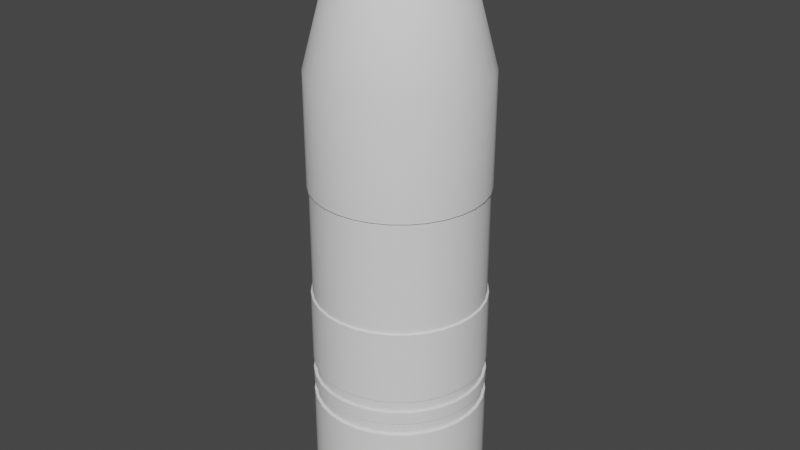 # Source: WaterBottle.blend  (saved by Blender 3.4.6; exported with 4.5.12 LTS)
import bpy
from mathutils import Matrix  # noqa: F401  (used for matrix-valued properties, if any)

bpy.ops.wm.read_factory_settings(use_empty=True)
scene = bpy.context.scene
scene.name = 'Scene'

# ---- collections
col_collection = bpy.data.collections.new('Collection'); scene.collection.children.link(col_collection)

# ---- node groups
ng_auto_smooth = bpy.data.node_groups.new('Auto Smooth', 'GeometryNodeTree')
_s = ng_auto_smooth.interface.new_socket(name='Geometry', in_out='OUTPUT', socket_type='NodeSocketGeometry')
_s = ng_auto_smooth.interface.new_socket(name='Geometry', in_out='INPUT', socket_type='NodeSocketGeometry')
_s = ng_auto_smooth.interface.new_socket(name='Angle', in_out='INPUT', socket_type='NodeSocketFloat')
_s.subtype = 'ANGLE'
_s.min_value = 0.0
_s.max_value = 3.142
ng_auto_smooth.is_modifier = True
_N = ng_auto_smooth.nodes; _L = ng_auto_smooth.links
n0 = _N.new('NodeGroupOutput'); n0.name = 'Group Output'; n0.location = (480, -100)
n1 = _N.new('NodeGroupInput'); n1.name = 'Group Input'; n1.location = (-420, -300)
n2 = _N.new('NodeGroupInput'); n2.name = 'Group Input.001'; n2.location = (-60, -100)
n3 = _N.new('GeometryNodeSetShadeSmooth'); n3.name = 'Set Shade Smooth'; n3.location = (120, -100)
n3.domain = 'EDGE'
n4 = _N.new('GeometryNodeSetShadeSmooth'); n4.name = 'Set Shade Smooth.001'; n4.location = (300, -100)
n5 = _N.new('GeometryNodeInputMeshEdgeAngle'); n5.name = 'Edge Angle'; n5.location = (-420, -220)
n6 = _N.new('GeometryNodeInputEdgeSmooth'); n6.name = 'Is Edge Smooth'; n6.location = (-60, -160)
n7 = _N.new('GeometryNodeInputShadeSmooth'); n7.name = 'Is Face Smooth'; n7.location = (-240, -340)
n8 = _N.new('FunctionNodeBooleanMath'); n8.name = 'Boolean Math'; n8.location = (-60, -220)
n9 = _N.new('FunctionNodeCompare'); n9.name = 'Compare'; n9.location = (-240, -180)
n9.operation = 'LESS_EQUAL'
_L.new(n5.outputs[0], n9.inputs[0])
_L.new(n4.outputs[0], n0.inputs[0])
_L.new(n1.outputs[1], n9.inputs[1])
_L.new(n9.outputs[0], n8.inputs[0])
_L.new(n7.outputs[0], n8.inputs[1])
_L.new(n2.outputs[0], n3.inputs[0])
_L.new(n6.outputs[0], n3.inputs[1])
_L.new(n3.outputs[0], n4.inputs[0])
_L.new(n8.outputs[0], n3.inputs[2])
n0.is_active_output = True

# ---- world
world_world = bpy.data.worlds.new('World'); scene.world = world_world
world_world.use_nodes = True; world_world.node_tree.nodes.clear()
_N = world_world.node_tree.nodes; _L = world_world.node_tree.links
n0 = _N.new('ShaderNodeOutputWorld'); n0.name = 'World Output'; n0.location = (300, 300)
n1 = _N.new('ShaderNodeBackground'); n1.name = 'Background'; n1.location = (10, 300)
n1.inputs[0].default_value = (0.05088, 0.05088, 0.05088, 1.0)
_L.new(n1.outputs[0], n0.inputs[0])
n0.is_active_output = True
world_world.color = (0.05088, 0.05088, 0.05088)
world_world.use_sun_shadow = False
world_world.sun_shadow_jitter_overblur = 0.0

# ---- meshes
me_circle = bpy.data.meshes.new('Circle')
me_circle.from_pydata([(1.573e-09, 1.13, 0.0), (-0.2204, 1.108, 0.0), (-0.4324, 1.044, 0.0), (-0.6277, 0.9395, 0.0), (-0.799, 0.799, 0.0), (-0.9395, 0.6277, 0.0), (-1.044, 0.4324, 0.0), (-1.108, 0.2204, 0.0), (-1.13, -1.936e-09, 0.0), (-1.108, -0.2204, 0.0), (-1.044, -0.4324, 0.0), (-0.9395, -0.6277, 0.0), (-0.799, -0.799, 0.0), (-0.6277, -0.9395, 0.0), (-0.4324, -1.044, 0.0), (-0.2204, -1.108, 0.0), (1.573e-09, -1.13, 0.0), (0.2204, -1.108, 0.0), (0.4324, -1.044, 0.0), (0.6277, -0.9395, 0.0), (0.799, -0.799, 0.0), (0.9395, -0.6277, 0.0), (1.044, -0.4324, 0.0), (1.108, -0.2204, 0.0), (1.13, -1.936e-09, 0.0), (1.108, 0.2204, 0.0), (1.044, 0.4324, 0.0), (0.9395, 0.6277, 0.0), (0.799, 0.799, 0.0), (0.6277, 0.9395, 0.0), (0.4324, 1.044, 0.0), (0.2204, 1.108, 0.0), (3.483e-09, 1.299, 0.08966), (-0.2535, 1.274, 0.08966), (-0.4972, 1.2, 0.08966), (-0.7218, 1.08, 0.08966), (-0.9187, 0.9187, 0.08966), (-1.08, 0.7218, 0.08966), (-1.2, 0.4972, 0.08966), (-1.274, 0.2535, 0.08966), (-1.299, -5.518e-10, 0.08966), (-1.274, -0.2535, 0.08966), (-1.2, -0.4972, 0.08966), (-1.08, -0.7218, 0.08966), (-0.9187, -0.9187, 0.08966), (-0.7218, -1.08, 0.08966), (-0.4972, -1.2, 0.08966), (-0.2535, -1.274, 0.08966), (3.483e-09, -1.299, 0.08966), (0.2535, -1.274, 0.08966), (0.4972, -1.2, 0.08966), (0.7218, -1.08, 0.08966), (0.9187, -0.9187, 0.08966), (1.08, -0.7218, 0.08966), (1.2, -0.4972, 0.08966), (1.274, -0.2535, 0.08966), (1.299, -5.518e-10, 0.08966), (1.274, 0.2535, 0.08966), (1.2, 0.4972, 0.08966), (1.08, 0.7218, 0.08966), (0.9187, 0.9187, 0.08966), (0.7218, 1.08, 0.08966), (0.4972, 1.2, 0.08966), (0.2535, 1.274, 0.08966), (3.483e-09, 1.299, 6.849), (-0.2535, 1.274, 6.849), (-0.4972, 1.2, 6.849), (-0.7218, 1.08, 6.849), (-0.9187, 0.9187, 6.849), (-1.08, 0.7218, 6.849), (-1.2, 0.4972, 6.849), (-1.274, 0.2535, 6.849), (-1.299, -5.518e-10, 6.849), (-1.274, -0.2535, 6.849), (-1.2, -0.4972, 6.849), (-1.08, -0.7218, 6.849), (-0.9187, -0.9187, 6.849), (-0.7218, -1.08, 6.849), (-0.4972, -1.2, 6.849), (-0.2535, -1.274, 6.849), (3.483e-09, -1.299, 6.849), (0.2535, -1.274, 6.849), (0.4972, -1.2, 6.849), (0.7218, -1.08, 6.849), (0.9187, -0.9187, 6.849), (1.08, -0.7218, 6.849), (1.2, -0.4972, 6.849), (1.274, -0.2535, 6.849), (1.299, -5.518e-10, 6.849), (1.274, 0.2535, 6.849), (1.2, 0.4972, 6.849), (1.08, 0.7218, 6.849), (0.9187, 0.9187, 6.849), (0.7218, 1.08, 6.849), (0.4972, 1.2, 6.849), (0.2535, 1.274, 6.849), (1.788e-08, 0.3548, 8.988), (-0.06922, 0.348, 8.988), (-0.1358, 0.3278, 8.988), (-0.1971, 0.295, 8.988), (-0.2509, 0.2509, 8.988), (-0.295, 0.1971, 8.988), (-0.3278, 0.1358, 8.988), (-0.348, 0.06922, 8.988), (-0.3548, -2.859e-09, 8.988), (-0.348, -0.06922, 8.988), (-0.3278, -0.1358, 8.988), (-0.295, -0.1971, 8.988), (-0.2509, -0.2509, 8.988), (-0.1971, -0.295, 8.988), (-0.1358, -0.3278, 8.988), (-0.06922, -0.348, 8.988), (1.788e-08, -0.3548, 8.988), (0.06922, -0.348, 8.988), (0.1358, -0.3278, 8.988), (0.1971, -0.295, 8.988), (0.2509, -0.2509, 8.988), (0.295, -0.1971, 8.988), (0.3278, -0.1358, 8.988), (0.348, -0.06922, 8.988), (0.3548, -2.859e-09, 8.988), (0.348, 0.06922, 8.988), (0.3278, 0.1358, 8.988), (0.295, 0.1971, 8.988), (0.2509, 0.2509, 8.988), (0.1971, 0.295, 8.988), (0.1358, 0.3278, 8.988), (0.06922, 0.348, 8.988), (0.2448, -0.2448, 8.76), (0.1923, -0.2878, 8.76), (-0.3395, 0.06753, 8.76), (-0.3198, 0.1325, 8.76), (0.2878, -0.1923, 8.76), (-0.3462, -7.138e-10, 8.76), (0.3198, -0.1325, 8.76), (-0.3395, -0.06753, 8.76), (0.3395, -0.06753, 8.76), (-0.3198, -0.1325, 8.76), (0.3462, -7.138e-10, 8.76), (-0.2878, -0.1923, 8.76), (0.3395, 0.06753, 8.76), (-0.2448, -0.2448, 8.76), (0.3198, 0.1325, 8.76), (-0.1923, -0.2878, 8.76), (0.2878, 0.1923, 8.76), (-0.1325, -0.3198, 8.76), (-0.06753, 0.3395, 8.76), (1.313e-08, 0.3462, 8.76), (0.2448, 0.2448, 8.76), (-0.06753, -0.3395, 8.76), (-0.1325, 0.3198, 8.76), (0.1923, 0.2878, 8.76), (1.313e-08, -0.3462, 8.76), (-0.1923, 0.2878, 8.76), (0.1325, 0.3198, 8.76), (0.06753, -0.3395, 8.76), (-0.2448, 0.2448, 8.76), (0.06753, 0.3395, 8.76), (0.1325, -0.3198, 8.76), (-0.2878, 0.1923, 8.76), (0.2535, -1.274, 3.469), (3.483e-09, -1.299, 3.469), (-0.9187, 0.9187, 3.469), (-0.7218, 1.08, 3.469), (0.2535, 1.274, 3.469), (0.4972, 1.2, 3.469), (0.4972, -1.2, 3.469), (-1.08, 0.7218, 3.469), (3.483e-09, 1.299, 3.469), (0.7218, -1.08, 3.469), (-1.2, 0.4972, 3.469), (0.9187, -0.9187, 3.469), (-1.274, 0.2535, 3.469), (1.08, -0.7218, 3.469), (-1.299, -5.518e-10, 3.469), (1.2, -0.4972, 3.469), (-1.274, -0.2535, 3.469), (1.274, -0.2535, 3.469), (-1.2, -0.4972, 3.469), (1.299, -5.518e-10, 3.469), (-1.08, -0.7218, 3.469), (1.274, 0.2535, 3.469), (-0.9187, -0.9187, 3.469), (1.2, 0.4972, 3.469), (-0.7218, -1.08, 3.469), (1.08, 0.7218, 3.469), (-0.4972, -1.2, 3.469), (-0.2535, 1.274, 3.469), (0.9187, 0.9187, 3.469), (-0.2535, -1.274, 3.469), (-0.4972, 1.2, 3.469), (0.7218, 1.08, 3.469), (0.2535, -1.274, 5.159), (-0.9187, 0.9187, 5.159), (0.2535, 1.274, 5.159), (0.4972, -1.2, 5.159), (-1.08, 0.7218, 5.159), (3.483e-09, 1.299, 5.159), (0.7218, -1.08, 5.159), (-1.2, 0.4972, 5.159), (0.9187, -0.9187, 5.159), (-1.274, 0.2535, 5.159), (1.08, -0.7218, 5.159), (-1.299, -5.518e-10, 5.159), (1.2, -0.4972, 5.159), (-1.274, -0.2535, 5.159), (1.274, -0.2535, 5.159), (-1.2, -0.4972, 5.159), (1.299, -5.518e-10, 5.159), (-1.08, -0.7218, 5.159), (1.274, 0.2535, 5.159), (-0.9187, -0.9187, 5.159), (1.2, 0.4972, 5.159), (-0.7218, -1.08, 5.159), (1.08, 0.7218, 5.159), (-0.4972, -1.2, 5.159), (-0.2535, 1.274, 5.159), (0.9187, 0.9187, 5.159), (-0.2535, -1.274, 5.159), (-0.4972, 1.2, 5.159), (0.7218, 1.08, 5.159), (3.483e-09, -1.299, 5.159), (-0.7218, 1.08, 5.159), (0.4972, 1.2, 5.159), (3.483e-09, -1.299, 1.779), (-0.7218, 1.08, 1.779), (0.4972, 1.2, 1.779), (0.2535, -1.274, 1.779), (-0.9187, 0.9187, 1.779), (0.2535, 1.274, 1.779), (0.4972, -1.2, 1.779), (-1.08, 0.7218, 1.779), (3.483e-09, 1.299, 1.779), (0.7218, -1.08, 1.779), (-1.2, 0.4972, 1.779), (0.9187, -0.9187, 1.779), (-1.274, 0.2535, 1.779), (1.08, -0.7218, 1.779), (-1.299, -5.518e-10, 1.779), (1.2, -0.4972, 1.779), (-1.274, -0.2535, 1.779), (1.274, -0.2535, 1.779), (-1.2, -0.4972, 1.779), (1.299, -5.518e-10, 1.779), (-1.08, -0.7218, 1.779), (1.274, 0.2535, 1.779), (-0.9187, -0.9187, 1.779), (1.2, 0.4972, 1.779), (-0.7218, -1.08, 1.779), (1.08, 0.7218, 1.779), (-0.4972, -1.2, 1.779), (-0.2535, 1.274, 1.779), (0.9187, 0.9187, 1.779), (-0.2535, -1.274, 1.779), (-0.4972, 1.2, 1.779), (0.7218, 1.08, 1.779), (0.2535, -1.274, 1.977), (-0.9187, 0.9187, 1.977), (0.2535, 1.274, 1.977), (0.4972, -1.2, 1.977), (-1.08, 0.7218, 1.977), (3.483e-09, 1.299, 1.977), (0.7218, -1.08, 1.977), (-1.2, 0.4972, 1.977), (0.9187, -0.9187, 1.977), (-1.274, 0.2535, 1.977), (1.08, -0.7218, 1.977), (-1.299, -5.518e-10, 1.977), (1.2, -0.4972, 1.977), (-1.274, -0.2535, 1.977), (1.274, -0.2535, 1.977), (-1.2, -0.4972, 1.977), (1.299, -5.518e-10, 1.977), (-1.08, -0.7218, 1.977), (1.274, 0.2535, 1.977), (-0.9187, -0.9187, 1.977), (1.2, 0.4972, 1.977), (-0.7218, -1.08, 1.977), (1.08, 0.7218, 1.977), (-0.4972, -1.2, 1.977), (-0.2535, 1.274, 1.977), (0.9187, 0.9187, 1.977), (-0.2535, -1.274, 1.977), (-0.4972, 1.2, 1.977), (0.7218, 1.08, 1.977), (3.483e-09, -1.299, 1.977), (-0.7218, 1.08, 1.977), (0.4972, 1.2, 1.977), (3.483e-09, -1.299, 1.576), (-0.7218, 1.08, 1.576), (0.4972, 1.2, 1.576), (0.2535, -1.274, 1.576), (-0.9187, 0.9187, 1.576), (0.2535, 1.274, 1.576), (0.4972, -1.2, 1.576), (-1.08, 0.7218, 1.576), (3.483e-09, 1.299, 1.576), (0.7218, -1.08, 1.576), (-1.2, 0.4972, 1.576), (0.9187, -0.9187, 1.576), (-1.274, 0.2535, 1.576), (1.08, -0.7218, 1.576), (-1.299, -5.518e-10, 1.576), (1.2, -0.4972, 1.576), (-1.274, -0.2535, 1.576), (1.274, -0.2535, 1.576), (-1.2, -0.4972, 1.576), (1.299, -5.518e-10, 1.576), (-1.08, -0.7218, 1.576), (1.274, 0.2535, 1.576), (-0.9187, -0.9187, 1.576), (1.2, 0.4972, 1.576), (-0.7218, -1.08, 1.576), (1.08, 0.7218, 1.576), (-0.4972, -1.2, 1.576), (-0.2535, 1.274, 1.576), (0.9187, 0.9187, 1.576), (-0.2535, -1.274, 1.576), (-0.4972, 1.2, 1.576), (0.7218, 1.08, 1.576), (0.2535, -1.274, 2.734), (-0.9187, 0.9187, 2.734), (0.2535, 1.274, 2.734), (0.4972, -1.2, 2.734), (-1.08, 0.7218, 2.734), (3.483e-09, 1.299, 2.734), (0.7218, -1.08, 2.734), (-1.2, 0.4972, 2.734), (0.9187, -0.9187, 2.734), (-1.274, 0.2535, 2.734), (1.08, -0.7218, 2.734), (-1.299, -5.518e-10, 2.734), (1.2, -0.4972, 2.734), (-1.274, -0.2535, 2.734), (1.274, -0.2535, 2.734), (-1.2, -0.4972, 2.734), (1.299, -5.518e-10, 2.734), (-1.08, -0.7218, 2.734), (1.274, 0.2535, 2.734), (-0.9187, -0.9187, 2.734), (1.2, 0.4972, 2.734), (-0.7218, -1.08, 2.734), (1.08, 0.7218, 2.734), (-0.4972, -1.2, 2.734), (-0.2535, 1.274, 2.734), (0.9187, 0.9187, 2.734), (-0.2535, -1.274, 2.734), (-0.4972, 1.2, 2.734), (0.7218, 1.08, 2.734), (3.483e-09, -1.299, 2.734), (-0.7218, 1.08, 2.734), (0.4972, 1.2, 2.734), (3.483e-09, -1.299, 2.355), (-0.7218, 1.08, 2.355), (0.4972, 1.2, 2.355), (0.2535, -1.274, 2.355), (-0.9187, 0.9187, 2.355), (0.2535, 1.274, 2.355), (0.4972, -1.2, 2.355), (-1.08, 0.7218, 2.355), (3.483e-09, 1.299, 2.355), (0.7218, -1.08, 2.355), (-1.2, 0.4972, 2.355), (0.9187, -0.9187, 2.355), (-1.274, 0.2535, 2.355), (1.08, -0.7218, 2.355), (-1.299, -5.518e-10, 2.355), (1.2, -0.4972, 2.355), (-1.274, -0.2535, 2.355), (1.274, -0.2535, 2.355), (-1.2, -0.4972, 2.355), (1.299, -5.518e-10, 2.355), (-1.08, -0.7218, 2.355), (1.274, 0.2535, 2.355), (-0.9187, -0.9187, 2.355), (1.2, 0.4972, 2.355), (-0.7218, -1.08, 2.355), (1.08, 0.7218, 2.355), (-0.4972, -1.2, 2.355), (-0.2535, 1.274, 2.355), (0.9187, 0.9187, 2.355), (-0.2535, -1.274, 2.355), (-0.4972, 1.2, 2.355), (0.7218, 1.08, 2.355), (3.483e-09, -1.299, 2.166), (-0.7218, 1.08, 2.166), (0.4972, 1.2, 2.166), (0.2535, -1.274, 2.166), (-0.9187, 0.9187, 2.166), (0.2535, 1.274, 2.166), (0.4972, -1.2, 2.166), (-1.08, 0.7218, 2.166), (3.483e-09, 1.299, 2.166), (0.7218, -1.08, 2.166), (-1.2, 0.4972, 2.166), (0.9187, -0.9187, 2.166), (-1.274, 0.2535, 2.166), (1.08, -0.7218, 2.166), (-1.299, -5.518e-10, 2.166), (1.2, -0.4972, 2.166), (-1.274, -0.2535, 2.166), (1.274, -0.2535, 2.166), (-1.2, -0.4972, 2.166), (1.299, -5.518e-10, 2.166), (-1.08, -0.7218, 2.166), (1.274, 0.2535, 2.166), (-0.9187, -0.9187, 2.166), (1.2, 0.4972, 2.166), (-0.7218, -1.08, 2.166), (1.08, 0.7218, 2.166), (-0.4972, -1.2, 2.166), (-0.2535, 1.274, 2.166), (0.9187, 0.9187, 2.166), (-0.2535, -1.274, 2.166), (-0.4972, 1.2, 2.166), (0.7218, 1.08, 2.166), (0.2535, -1.274, 2.567), (-0.9187, 0.9187, 2.567), (0.2535, 1.274, 2.567), (0.4972, -1.2, 2.567), (-1.08, 0.7218, 2.567), (3.483e-09, 1.299, 2.567), (0.7218, -1.08, 2.567), (-1.2, 0.4972, 2.567), (0.9187, -0.9187, 2.567), (-1.274, 0.2535, 2.567), (1.08, -0.7218, 2.567), (-1.299, -5.518e-10, 2.567), (1.2, -0.4972, 2.567), (-1.274, -0.2535, 2.567), (1.274, -0.2535, 2.567), (-1.2, -0.4972, 2.567), (1.299, -5.518e-10, 2.567), (-1.08, -0.7218, 2.567), (1.274, 0.2535, 2.567), (-0.9187, -0.9187, 2.567), (1.2, 0.4972, 2.567), (-0.7218, -1.08, 2.567), (1.08, 0.7218, 2.567), (-0.4972, -1.2, 2.567), (-0.2535, 1.274, 2.567), (0.9187, 0.9187, 2.567), (-0.2535, -1.274, 2.567), (-0.4972, 1.2, 2.567), (0.7218, 1.08, 2.567), (3.483e-09, -1.299, 2.567), (-0.7218, 1.08, 2.567), (0.4972, 1.2, 2.567), (3.573e-09, -1.257, 1.979), (3.573e-09, -1.257, 1.789), (-0.6986, 1.046, 1.979), (-0.6986, 1.046, 1.789), (0.4812, 1.162, 1.979), (0.4812, 1.162, 1.789), (0.2453, -1.233, 1.789), (-0.8892, 0.8892, 1.789), (0.2453, 1.233, 1.789), (0.4812, -1.162, 1.789), (-1.046, 0.6986, 1.789), (3.573e-09, 1.257, 1.789), (0.6986, -1.046, 1.789), (-1.162, 0.4812, 1.789), (0.8892, -0.8892, 1.789), (-1.233, 0.2453, 1.789), (1.046, -0.6986, 1.789), (-1.257, -3.249e-10, 1.789), (1.162, -0.4812, 1.789), (-1.233, -0.2453, 1.789), (1.233, -0.2453, 1.789), (-1.162, -0.4812, 1.789), (1.257, -3.249e-10, 1.789), (-1.046, -0.6986, 1.789), (1.233, 0.2453, 1.789), (-0.8892, -0.8892, 1.789), (1.162, 0.4812, 1.789), (-0.6986, -1.046, 1.789), (1.046, 0.6986, 1.789), (-0.4812, -1.162, 1.789), (-0.2453, 1.233, 1.789), (0.8892, 0.8892, 1.789), (-0.2453, -1.233, 1.789), (-0.4812, 1.162, 1.789), (0.6986, 1.046, 1.789), (0.2453, -1.233, 1.979), (-0.8892, 0.8892, 1.979), (0.2453, 1.233, 1.979), (0.4812, -1.162, 1.979), (-1.046, 0.6986, 1.979), (3.573e-09, 1.257, 1.979), (0.6986, -1.046, 1.979), (-1.162, 0.4812, 1.979), (0.8892, -0.8892, 1.979), (-1.233, 0.2453, 1.979), (1.046, -0.6986, 1.979), (-1.257, -3.249e-10, 1.979), (1.162, -0.4812, 1.979), (-1.233, -0.2453, 1.979), (1.233, -0.2453, 1.979), (-1.162, -0.4812, 1.979), (1.257, -3.249e-10, 1.979), (-1.046, -0.6986, 1.979), (1.233, 0.2453, 1.979), (-0.8892, -0.8892, 1.979), (1.162, 0.4812, 1.979), (-0.6986, -1.046, 1.979), (1.046, 0.6986, 1.979), (-0.4812, -1.162, 1.979), (-0.2453, 1.233, 1.979), (0.8892, 0.8892, 1.979), (-0.2453, -1.233, 1.979), (-0.4812, 1.162, 1.979), (0.6986, 1.046, 1.979), (0.2453, -1.233, 2.163), (0.2453, -1.233, 2.346), (-0.8892, 0.8892, 2.163), (-0.8892, 0.8892, 2.346), (0.2453, 1.233, 2.163), (0.2453, 1.233, 2.346), (0.4812, -1.162, 2.163), (0.4812, -1.162, 2.346), (-1.046, 0.6986, 2.163), (-1.046, 0.6986, 2.346), (3.573e-09, 1.257, 2.163), (3.573e-09, 1.257, 2.346), (0.6986, -1.046, 2.163), (0.6986, -1.046, 2.346), (-1.162, 0.4812, 2.163), (-1.162, 0.4812, 2.346), (0.8892, -0.8892, 2.163), (0.8892, -0.8892, 2.346), (-1.233, 0.2453, 2.163), (-1.233, 0.2453, 2.346), (1.046, -0.6986, 2.163), (1.046, -0.6986, 2.346), (-1.257, -3.249e-10, 2.163), (-1.257, -3.249e-10, 2.346), (1.162, -0.4812, 2.163), (1.162, -0.4812, 2.346), (-1.233, -0.2453, 2.163), (-1.233, -0.2453, 2.346), (1.233, -0.2453, 2.163), (1.233, -0.2453, 2.346), (-1.162, -0.4812, 2.163), (-1.162, -0.4812, 2.346), (1.257, -3.249e-10, 2.163), (1.257, -3.249e-10, 2.346), (-1.046, -0.6986, 2.163), (-1.046, -0.6986, 2.346), (1.233, 0.2453, 2.163), (1.233, 0.2453, 2.346), (-0.8892, -0.8892, 2.163), (-0.8892, -0.8892, 2.346), (1.162, 0.4812, 2.163), (1.162, 0.4812, 2.346), (-0.6986, -1.046, 2.163), (-0.6986, -1.046, 2.346), (1.046, 0.6986, 2.163), (1.046, 0.6986, 2.346), (-0.4812, -1.162, 2.163), (-0.4812, -1.162, 2.346), (-0.2453, 1.233, 2.163), (-0.2453, 1.233, 2.346), (0.8892, 0.8892, 2.163), (0.8892, 0.8892, 2.346), (-0.2453, -1.233, 2.163), (-0.2453, -1.233, 2.346), (-0.4812, 1.162, 2.163), (-0.4812, 1.162, 2.346), (0.6986, 1.046, 2.163), (0.6986, 1.046, 2.346), (0.4812, 1.162, 2.346), (-0.6986, 1.046, 2.346), (3.573e-09, -1.257, 2.346), (3.573e-09, -1.257, 2.163), (-0.6986, 1.046, 2.163), (0.4812, 1.162, 2.163), (3.353e-09, -1.272, 5.142), (3.353e-09, -1.272, 3.487), (-0.7068, 1.058, 5.142), (-0.7068, 1.058, 3.487), (0.4869, 1.175, 5.142), (0.4869, 1.175, 3.487), (0.7068, 1.058, 3.487), (-0.4869, 1.175, 3.487), (-0.2482, -1.248, 3.487), (0.8996, 0.8996, 3.487), (-0.2482, 1.248, 3.487), (-0.4869, -1.175, 3.487), (1.058, 0.7068, 3.487), (3.353e-09, 1.272, 3.487), (-0.7068, -1.058, 3.487), (1.175, 0.4869, 3.487), (-0.8996, -0.8996, 3.487), (1.248, 0.2482, 3.487), (-1.058, -0.7068, 3.487), (1.272, -5.019e-10, 3.487), (-1.175, -0.4869, 3.487), (1.248, -0.2482, 3.487), (-1.248, -0.2482, 3.487), (1.175, -0.4869, 3.487), (-1.272, -5.019e-10, 3.487), (1.058, -0.7068, 3.487), (-1.248, 0.2482, 3.487), (0.8996, -0.8996, 3.487), (-1.175, 0.4869, 3.487), (0.7068, -1.058, 3.487), (-1.058, 0.7068, 3.487), (0.4869, -1.175, 3.487), (0.2482, 1.248, 3.487), (-0.8996, 0.8996, 3.487), (0.2482, -1.248, 3.487), (0.2482, -1.248, 5.142), (-0.8996, 0.8996, 5.142), (0.2482, 1.248, 5.142), (0.4869, -1.175, 5.142), (-1.058, 0.7068, 5.142), (3.353e-09, 1.272, 5.142), (0.7068, -1.058, 5.142), (-1.175, 0.4869, 5.142), (0.8996, -0.8996, 5.142), (-1.248, 0.2482, 5.142), (1.058, -0.7068, 5.142), (-1.272, -5.019e-10, 5.142), (1.175, -0.4869, 5.142), (-1.248, -0.2482, 5.142), (1.248, -0.2482, 5.142), (-1.175, -0.4869, 5.142), (1.272, -5.019e-10, 5.142), (-1.058, -0.7068, 5.142), (1.248, 0.2482, 5.142), (-0.8996, -0.8996, 5.142), (1.175, 0.4869, 5.142), (-0.7068, -1.058, 5.142), (1.058, 0.7068, 5.142), (-0.4869, -1.175, 5.142), (-0.2482, 1.248, 5.142), (0.8996, 0.8996, 5.142), (-0.2482, -1.248, 5.142), (-0.4869, 1.175, 5.142), (0.7068, 1.058, 5.142), (0.5801, -0.8682, 7.805), (-0.9647, 0.3996, 7.805), (6.032e-09, 1.044, 7.805), (0.7383, -0.7383, 7.805), (-1.024, 0.2037, 7.805), (0.8682, -0.5801, 7.805), (-1.044, -3.06e-09, 7.805), (0.9647, -0.3996, 7.805), (-1.024, -0.2037, 7.805), (1.024, -0.2037, 7.805), (-0.9647, -0.3996, 7.805), (1.044, -3.06e-09, 7.805), (-0.8682, -0.5801, 7.805), (1.024, 0.2037, 7.805), (-0.7383, -0.7383, 7.805), (0.9647, 0.3996, 7.805), (-0.5801, -0.8682, 7.805), (0.8682, 0.5801, 7.805), (-0.3996, -0.9647, 7.805), (-0.2037, 1.024, 7.805), (0.7383, 0.7383, 7.805), (-0.2037, -1.024, 7.805), (-0.3996, 0.9647, 7.805), (0.5801, 0.8682, 7.805), (6.032e-09, -1.044, 7.805), (-0.5801, 0.8682, 7.805), (0.3996, 0.9647, 7.805), (0.2037, -1.024, 7.805), (-0.7383, 0.7383, 7.805), (0.2037, 1.024, 7.805), (0.3996, -0.9647, 7.805), (-0.8682, 0.5801, 7.805), (0.5577, -0.5577, 8.229), (-0.7735, 0.1539, 8.229), (0.6557, -0.4382, 8.229), (-0.7887, -2.642e-09, 8.229), (0.7286, -0.3018, 8.229), (-0.7735, -0.1539, 8.229), (0.7735, -0.1539, 8.229), (-0.7286, -0.3018, 8.229), (0.7887, -2.642e-09, 8.229), (-0.6557, -0.4382, 8.229), (0.7735, 0.1539, 8.229), (-0.5577, -0.5577, 8.229), (0.7286, 0.3018, 8.229), (-0.4382, -0.6557, 8.229), (0.6557, 0.4382, 8.229), (-0.3018, -0.7286, 8.229), (-0.1539, 0.7735, 8.229), (0.5577, 0.5577, 8.229), (-0.1539, -0.7735, 8.229), (-0.3018, 0.7286, 8.229), (0.4382, 0.6557, 8.229), (8.326e-09, -0.7887, 8.229), (-0.4382, 0.6557, 8.229), (0.3018, 0.7286, 8.229), (0.1539, -0.7735, 8.229), (-0.5577, 0.5577, 8.229), (0.1539, 0.7735, 8.229), (0.3018, -0.7286, 8.229), (-0.6557, 0.4382, 8.229), (0.4382, -0.6557, 8.229), (-0.7286, 0.3018, 8.229), (8.326e-09, 0.7887, 8.229)], [], [(1, 0, 31, 30, 29, 28, 27, 26, 25, 24, 23, 22, 21, 20, 19, 18, 17, 16, 15, 14, 13, 12, 11, 10, 9, 8, 7, 6, 5, 4, 3, 2), (221, 192, 81, 80), (8, 9, 41, 40), (22, 23, 55, 54), (9, 10, 42, 41), (23, 24, 56, 55), (10, 11, 43, 42), (24, 25, 57, 56), (11, 12, 44, 43), (25, 26, 58, 57), (12, 13, 45, 44), (26, 27, 59, 58), (13, 14, 46, 45), (0, 1, 33, 32), (27, 28, 60, 59), (14, 15, 47, 46), (1, 2, 34, 33), (28, 29, 61, 60), (15, 16, 48, 47), (2, 3, 35, 34), (29, 30, 62, 61), (16, 17, 49, 48), (3, 4, 36, 35), (30, 31, 63, 62), (17, 18, 50, 49), (4, 5, 37, 36), (31, 0, 32, 63), (18, 19, 51, 50), (5, 6, 38, 37), (19, 20, 52, 51), (6, 7, 39, 38), (20, 21, 53, 52), (7, 8, 40, 39), (21, 22, 54, 53), (129, 128, 116, 115), (222, 193, 68, 67), (223, 194, 95, 94), (192, 195, 82, 81), (193, 196, 69, 68), (194, 197, 64, 95), (195, 198, 83, 82), (196, 199, 70, 69), (198, 200, 84, 83), (199, 201, 71, 70), (200, 202, 85, 84), (201, 203, 72, 71), (202, 204, 86, 85), (203, 205, 73, 72), (204, 206, 87, 86), (205, 207, 74, 73), (206, 208, 88, 87), (207, 209, 75, 74), (208, 210, 89, 88), (209, 211, 76, 75), (210, 212, 90, 89), (211, 213, 77, 76), (212, 214, 91, 90), (213, 215, 78, 77), (197, 216, 65, 64), (214, 217, 92, 91), (215, 218, 79, 78), (216, 219, 66, 65), (217, 220, 93, 92), (218, 221, 80, 79), (219, 222, 67, 66), (220, 223, 94, 93), (97, 98, 99, 100, 101, 102, 103, 104, 105, 106, 107, 108, 109, 110, 111, 112, 113, 114, 115, 116, 117, 118, 119, 120, 121, 122, 123, 124, 125, 126, 127, 96), (131, 130, 103, 102), (128, 132, 117, 116), (130, 133, 104, 103), (132, 134, 118, 117), (133, 135, 105, 104), (134, 136, 119, 118), (135, 137, 106, 105), (136, 138, 120, 119), (137, 139, 107, 106), (138, 140, 121, 120), (139, 141, 108, 107), (140, 142, 122, 121), (141, 143, 109, 108), (142, 144, 123, 122), (143, 145, 110, 109), (147, 146, 97, 96), (144, 148, 124, 123), (145, 149, 111, 110), (146, 150, 98, 97), (148, 151, 125, 124), (149, 152, 112, 111), (150, 153, 99, 98), (151, 154, 126, 125), (152, 155, 113, 112), (153, 156, 100, 99), (154, 157, 127, 126), (155, 158, 114, 113), (156, 159, 101, 100), (157, 147, 96, 127), (158, 129, 115, 114), (159, 131, 102, 101), (700, 702, 131, 159), (699, 701, 129, 158), (698, 703, 147, 157), (697, 700, 159, 156), (696, 699, 158, 155), (695, 698, 157, 154), (694, 697, 156, 153), (693, 696, 155, 152), (692, 695, 154, 151), (691, 694, 153, 150), (690, 693, 152, 149), (689, 692, 151, 148), (688, 691, 150, 146), (687, 690, 149, 145), (686, 689, 148, 144), (703, 688, 146, 147), (685, 687, 145, 143), (684, 686, 144, 142), (683, 685, 143, 141), (682, 684, 142, 140), (681, 683, 141, 139), (680, 682, 140, 138), (679, 681, 139, 137), (678, 680, 138, 136), (677, 679, 137, 135), (676, 678, 136, 134), (675, 677, 135, 133), (674, 676, 134, 132), (673, 675, 133, 130), (672, 674, 132, 128), (702, 673, 130, 131), (701, 672, 128, 129), (348, 351, 165, 191), (347, 350, 163, 190), (346, 349, 161, 189), (345, 348, 191, 188), (344, 347, 190, 187), (343, 346, 189, 186), (342, 345, 188, 185), (325, 344, 187, 168), (341, 343, 186, 184), (340, 342, 185, 183), (339, 341, 184, 182), (338, 340, 183, 181), (337, 339, 182, 180), (336, 338, 181, 179), (335, 337, 180, 178), (334, 336, 179, 177), (333, 335, 178, 176), (332, 334, 177, 175), (331, 333, 176, 174), (330, 332, 175, 173), (329, 331, 174, 172), (328, 330, 173, 171), (327, 329, 172, 170), (326, 328, 171, 169), (324, 327, 170, 167), (323, 326, 169, 166), (322, 325, 168, 164), (321, 324, 167, 162), (320, 323, 166, 160), (351, 322, 164, 165), (350, 321, 162, 163), (349, 320, 160, 161), (172, 174, 600, 602), (215, 213, 632, 634), (173, 175, 599, 601), (216, 197, 616, 635), (174, 176, 598, 600), (217, 214, 633, 636), (175, 177, 597, 599), (218, 215, 634, 637), (192, 221, 576, 611), (176, 178, 596, 598), (219, 216, 635, 638), (193, 222, 578, 612), (177, 179, 595, 597), (220, 217, 636, 639), (194, 223, 580, 613), (178, 180, 594, 596), (221, 218, 637, 576), (195, 192, 611, 614), (179, 181, 593, 595), (222, 219, 638, 578), (196, 193, 612, 615), (180, 182, 592, 594), (223, 220, 639, 580), (197, 194, 613, 616), (181, 183, 591, 593), (198, 195, 614, 617), (182, 184, 590, 592), (199, 196, 615, 618), (183, 185, 588, 591), (200, 198, 617, 619), (184, 186, 587, 590), (201, 199, 618, 620), (288, 291, 227, 224), (289, 292, 228, 225), (290, 293, 229, 226), (291, 294, 230, 227), (292, 295, 231, 228), (293, 296, 232, 229), (294, 297, 233, 230), (295, 298, 234, 231), (297, 299, 235, 233), (298, 300, 236, 234), (299, 301, 237, 235), (300, 302, 238, 236), (301, 303, 239, 237), (302, 304, 240, 238), (303, 305, 241, 239), (304, 306, 242, 240), (305, 307, 243, 241), (306, 308, 244, 242), (307, 309, 245, 243), (308, 310, 246, 244), (309, 311, 247, 245), (310, 312, 248, 246), (311, 313, 249, 247), (312, 314, 250, 248), (296, 315, 251, 232), (313, 316, 252, 249), (314, 317, 253, 250), (315, 318, 254, 251), (316, 319, 255, 252), (317, 288, 224, 253), (318, 289, 225, 254), (319, 290, 226, 255), (273, 271, 498, 500), (403, 405, 548, 544), (356, 353, 571, 515), (253, 224, 449, 480), (272, 270, 497, 499), (402, 404, 546, 542), (357, 354, 570, 517), (252, 255, 482, 479), (271, 269, 496, 498), (401, 403, 544, 540), (358, 355, 513, 519), (251, 254, 481, 478), (270, 268, 495, 497), (400, 402, 542, 538), (359, 356, 515, 521), (250, 253, 480, 477), (269, 267, 494, 496), (399, 401, 540, 536), (360, 357, 517, 523), (249, 252, 479, 476), (268, 266, 493, 495), (398, 400, 538, 534), (361, 358, 519, 525), (232, 251, 478, 459), (267, 265, 492, 494), (397, 399, 536, 532), (362, 359, 521, 527), (248, 250, 477, 475), (266, 264, 491, 493), (396, 398, 534, 530), (363, 361, 525, 529), (247, 249, 476, 474), (61, 62, 290, 319), (34, 35, 289, 318), (47, 48, 288, 317), (60, 61, 319, 316), (33, 34, 318, 315), (46, 47, 317, 314), (59, 60, 316, 313), (32, 33, 315, 296), (45, 46, 314, 312), (58, 59, 313, 311), (44, 45, 312, 310), (57, 58, 311, 309), (43, 44, 310, 308), (56, 57, 309, 307), (42, 43, 308, 306), (55, 56, 307, 305), (41, 42, 306, 304), (54, 55, 305, 303), (40, 41, 304, 302), (53, 54, 303, 301), (39, 40, 302, 300), (52, 53, 301, 299), (38, 39, 300, 298), (51, 52, 299, 297), (37, 38, 298, 295), (50, 51, 297, 294), (63, 32, 296, 293), (36, 37, 295, 292), (49, 50, 294, 291), (62, 63, 293, 290), (35, 36, 292, 289), (48, 49, 291, 288), (445, 416, 320, 349), (446, 417, 321, 350), (447, 418, 322, 351), (416, 419, 323, 320), (417, 420, 324, 321), (418, 421, 325, 322), (419, 422, 326, 323), (420, 423, 327, 324), (422, 424, 328, 326), (423, 425, 329, 327), (424, 426, 330, 328), (425, 427, 331, 329), (426, 428, 332, 330), (427, 429, 333, 331), (428, 430, 334, 332), (429, 431, 335, 333), (430, 432, 336, 334), (431, 433, 337, 335), (432, 434, 338, 336), (433, 435, 339, 337), (434, 436, 340, 338), (435, 437, 341, 339), (436, 438, 342, 340), (437, 439, 343, 341), (421, 440, 344, 325), (438, 441, 345, 342), (439, 442, 346, 343), (440, 443, 347, 344), (441, 444, 348, 345), (442, 445, 349, 346), (443, 446, 350, 347), (444, 447, 351, 348), (265, 263, 490, 492), (395, 397, 532, 528), (364, 362, 527, 531), (246, 248, 475, 473), (264, 262, 489, 491), (394, 396, 530, 526), (365, 363, 529, 533), (245, 247, 474, 472), (263, 260, 487, 490), (393, 395, 528, 524), (366, 364, 531, 535), (244, 246, 473, 471), (262, 259, 486, 489), (391, 394, 526, 520), (367, 365, 533, 537), (243, 245, 472, 470), (261, 258, 485, 488), (390, 393, 524, 518), (368, 366, 535, 539), (242, 244, 471, 469), (260, 257, 484, 487), (389, 392, 522, 516), (369, 367, 537, 541), (241, 243, 470, 468), (259, 256, 483, 486), (388, 391, 520, 514), (240, 242, 469, 467), (370, 368, 539, 543), (258, 287, 452, 485), (387, 390, 518, 512), (239, 241, 468, 466), (371, 369, 541, 545), (285, 256, 387, 384), (286, 257, 388, 385), (287, 258, 389, 386), (256, 259, 390, 387), (257, 260, 391, 388), (258, 261, 392, 389), (259, 262, 393, 390), (260, 263, 394, 391), (262, 264, 395, 393), (263, 265, 396, 394), (264, 266, 397, 395), (265, 267, 398, 396), (266, 268, 399, 397), (267, 269, 400, 398), (268, 270, 401, 399), (269, 271, 402, 400), (270, 272, 403, 401), (271, 273, 404, 402), (272, 274, 405, 403), (273, 275, 406, 404), (274, 276, 407, 405), (275, 277, 408, 406), (276, 278, 409, 407), (277, 279, 410, 408), (261, 280, 411, 392), (278, 281, 412, 409), (279, 282, 413, 410), (280, 283, 414, 411), (281, 284, 415, 412), (282, 285, 384, 413), (283, 286, 385, 414), (284, 287, 386, 415), (383, 354, 447, 444), (382, 353, 446, 443), (381, 352, 445, 442), (380, 383, 444, 441), (379, 382, 443, 440), (378, 381, 442, 439), (377, 380, 441, 438), (360, 379, 440, 421), (376, 378, 439, 437), (375, 377, 438, 436), (374, 376, 437, 435), (373, 375, 436, 434), (372, 374, 435, 433), (371, 373, 434, 432), (370, 372, 433, 431), (369, 371, 432, 430), (368, 370, 431, 429), (367, 369, 430, 428), (366, 368, 429, 427), (365, 367, 428, 426), (364, 366, 427, 425), (363, 365, 426, 424), (362, 364, 425, 423), (361, 363, 424, 422), (359, 362, 423, 420), (358, 361, 422, 419), (357, 360, 421, 418), (356, 359, 420, 417), (355, 358, 419, 416), (354, 357, 418, 447), (353, 356, 417, 446), (352, 355, 416, 445), (449, 454, 483, 448), (451, 455, 484, 450), (453, 456, 485, 452), (454, 457, 486, 483), (455, 458, 487, 484), (456, 459, 488, 485), (457, 460, 489, 486), (458, 461, 490, 487), (460, 462, 491, 489), (461, 463, 492, 490), (462, 464, 493, 491), (463, 465, 494, 492), (464, 466, 495, 493), (465, 467, 496, 494), (466, 468, 497, 495), (467, 469, 498, 496), (468, 470, 499, 497), (469, 471, 500, 498), (470, 472, 501, 499), (471, 473, 502, 500), (472, 474, 503, 501), (473, 475, 504, 502), (474, 476, 505, 503), (475, 477, 506, 504), (459, 478, 507, 488), (476, 479, 508, 505), (477, 480, 509, 506), (478, 481, 510, 507), (479, 482, 511, 508), (480, 449, 448, 509), (481, 451, 450, 510), (482, 453, 452, 511), (568, 575, 570, 569), (566, 574, 571, 567), (564, 573, 572, 565), (562, 568, 569, 563), (560, 566, 567, 561), (558, 564, 565, 559), (556, 562, 563, 557), (522, 560, 561, 523), (554, 558, 559, 555), (552, 556, 557, 553), (550, 554, 555, 551), (548, 552, 553, 549), (546, 550, 551, 547), (544, 548, 549, 545), (542, 546, 547, 543), (540, 544, 545, 541), (538, 542, 543, 539), (536, 540, 541, 537), (534, 538, 539, 535), (532, 536, 537, 533), (530, 534, 535, 531), (528, 532, 533, 529), (526, 530, 531, 527), (524, 528, 529, 525), (520, 526, 527, 521), (518, 524, 525, 519), (516, 522, 523, 517), (514, 520, 521, 515), (512, 518, 519, 513), (575, 516, 517, 570), (574, 514, 515, 571), (573, 512, 513, 572), (254, 225, 451, 481), (355, 352, 572, 513), (404, 406, 550, 546), (274, 272, 499, 501), (255, 226, 453, 482), (405, 407, 552, 548), (275, 273, 500, 502), (406, 408, 554, 550), (276, 274, 501, 503), (407, 409, 556, 552), (277, 275, 502, 504), (408, 410, 558, 554), (278, 276, 503, 505), (392, 411, 560, 522), (279, 277, 504, 506), (409, 412, 562, 556), (280, 261, 488, 507), (410, 413, 564, 558), (281, 278, 505, 508), (411, 414, 566, 560), (282, 279, 506, 509), (412, 415, 568, 562), (283, 280, 507, 510), (413, 384, 573, 564), (284, 281, 508, 511), (414, 385, 574, 566), (285, 282, 509, 448), (415, 386, 575, 568), (286, 283, 510, 450), (287, 284, 511, 452), (354, 383, 569, 570), (224, 227, 454, 449), (353, 382, 567, 571), (225, 228, 455, 451), (352, 381, 565, 572), (226, 229, 456, 453), (383, 380, 563, 569), (227, 230, 457, 454), (382, 379, 561, 567), (228, 231, 458, 455), (381, 378, 559, 565), (229, 232, 459, 456), (380, 377, 557, 563), (230, 233, 460, 457), (379, 360, 523, 561), (231, 234, 461, 458), (378, 376, 555, 559), (233, 235, 462, 460), (377, 375, 553, 557), (234, 236, 463, 461), (376, 374, 551, 555), (235, 237, 464, 462), (375, 373, 549, 553), (374, 372, 547, 551), (236, 238, 465, 463), (384, 387, 512, 573), (373, 371, 545, 549), (237, 239, 466, 464), (385, 388, 514, 574), (256, 285, 448, 483), (372, 370, 543, 547), (238, 240, 467, 465), (386, 389, 516, 575), (257, 286, 450, 484), (582, 581, 580, 639), (583, 579, 578, 638), (584, 577, 576, 637), (585, 582, 639, 636), (586, 583, 638, 635), (587, 584, 637, 634), (588, 585, 636, 633), (589, 586, 635, 616), (590, 587, 634, 632), (591, 588, 633, 631), (592, 590, 632, 630), (593, 591, 631, 629), (594, 592, 630, 628), (595, 593, 629, 627), (596, 594, 628, 626), (597, 595, 627, 625), (598, 596, 626, 624), (599, 597, 625, 623), (600, 598, 624, 622), (601, 599, 623, 621), (602, 600, 622, 620), (603, 601, 621, 619), (604, 602, 620, 618), (605, 603, 619, 617), (606, 604, 618, 615), (607, 605, 617, 614), (608, 589, 616, 613), (609, 606, 615, 612), (610, 607, 614, 611), (581, 608, 613, 580), (579, 609, 612, 578), (577, 610, 611, 576), (214, 212, 631, 633), (171, 173, 601, 603), (213, 211, 630, 632), (170, 172, 602, 604), (212, 210, 629, 631), (169, 171, 603, 605), (211, 209, 628, 630), (167, 170, 604, 606), (210, 208, 627, 629), (166, 169, 605, 607), (209, 207, 626, 628), (164, 168, 589, 608), (191, 165, 581, 582), (208, 206, 625, 627), (162, 167, 606, 609), (190, 163, 579, 583), (207, 205, 624, 626), (160, 166, 607, 610), (189, 161, 577, 584), (206, 204, 623, 625), (165, 164, 608, 581), (188, 191, 582, 585), (205, 203, 622, 624), (163, 162, 609, 579), (187, 190, 583, 586), (204, 202, 621, 623), (161, 160, 610, 577), (186, 189, 584, 587), (203, 201, 620, 622), (185, 188, 585, 588), (202, 200, 619, 621), (168, 187, 586, 589), (83, 84, 643, 640), (70, 71, 644, 641), (84, 85, 645, 643), (71, 72, 646, 644), (85, 86, 647, 645), (72, 73, 648, 646), (86, 87, 649, 647), (73, 74, 650, 648), (87, 88, 651, 649), (74, 75, 652, 650), (88, 89, 653, 651), (75, 76, 654, 652), (89, 90, 655, 653), (76, 77, 656, 654), (90, 91, 657, 655), (77, 78, 658, 656), (64, 65, 659, 642), (91, 92, 660, 657), (78, 79, 661, 658), (65, 66, 662, 659), (92, 93, 663, 660), (79, 80, 664, 661), (66, 67, 665, 662), (93, 94, 666, 663), (80, 81, 667, 664), (67, 68, 668, 665), (94, 95, 669, 666), (81, 82, 670, 667), (68, 69, 671, 668), (95, 64, 642, 669), (82, 83, 640, 670), (69, 70, 641, 671), (640, 643, 672, 701), (641, 644, 673, 702), (643, 645, 674, 672), (644, 646, 675, 673), (645, 647, 676, 674), (646, 648, 677, 675), (647, 649, 678, 676), (648, 650, 679, 677), (649, 651, 680, 678), (650, 652, 681, 679), (651, 653, 682, 680), (652, 654, 683, 681), (653, 655, 684, 682), (654, 656, 685, 683), (655, 657, 686, 684), (656, 658, 687, 685), (642, 659, 688, 703), (657, 660, 689, 686), (658, 661, 690, 687), (659, 662, 691, 688), (660, 663, 692, 689), (661, 664, 693, 690), (662, 665, 694, 691), (663, 666, 695, 692), (664, 667, 696, 693), (665, 668, 697, 694), (666, 669, 698, 695), (667, 670, 699, 696), (668, 671, 700, 697), (669, 642, 703, 698), (670, 640, 701, 699), (671, 641, 702, 700)])
me_circle.polygons.foreach_set('use_smooth', [True] * 674)
_uv = me_circle.uv_layers.new(name='UVMap')
_uv.uv.foreach_set('vector', [0.0, 0.0, 0.0, 0.0, 0.0, 0.0, 0.0, 0.0, 0.0, 0.0, 0.0, 0.0, 0.0, 0.0, 0.0, 0.0, 0.0, 0.0, 0.0, 0.0, 0.0, 0.0, 0.0, 0.0, 0.0, 0.0, 0.0, 0.0, 0.0, 0.0, 0.0, 0.0, 0.0, 0.0, 0.0, 0.0, 0.0, 0.0, 0.0, 0.0, 0.0, 0.0, 0.0, 0.0, 0.0, 0.0, 0.0, 0.0, 0.0, 0.0, 0.0, 0.0, 0.0, 0.0, 0.0, 0.0, 0.0, 0.0, 0.0, 0.0, 0.0, 0.0, 0.0, 0.0, 0.0, 0.0, 0.0, 0.0, 0.0, 0.0, 0.0, 0.0, 0.0, 0.0, 0.0, 0.0, 0.0, 0.0, 0.0, 0.0, 0.0, 0.0, 0.0, 0.0, 0.0, 0.0, 0.0, 0.0, 0.0, 0.0, 0.0, 0.0, 0.0, 0.0, 0.0, 0.0, 0.0, 0.0, 0.0, 0.0, 0.0, 0.0, 0.0, 0.0, 0.0, 0.0, 0.0, 0.0, 0.0, 0.0, 0.0, 0.0, 0.0, 0.0, 0.0, 0.0, 0.0, 0.0, 0.0, 0.0, 0.0, 0.0, 0.0, 0.0, 0.0, 0.0, 0.0, 0.0, 0.0, 0.0, 0.0, 0.0, 0.0, 0.0, 0.0, 0.0, 0.0, 0.0, 0.0, 0.0, 0.0, 0.0, 0.0, 0.0, 0.0, 0.0, 0.0, 0.0, 0.0, 0.0, 0.0, 0.0, 0.0, 0.0, 0.0, 0.0, 0.0, 0.0, 0.0, 0.0, 0.0, 0.0, 0.0, 0.0, 0.0, 0.0, 0.0, 0.0, 0.0, 0.0, 0.0, 0.0, 0.0, 0.0, 0.0, 0.0, 0.0, 0.0, 0.0, 0.0, 0.0, 0.0, 0.0, 0.0, 0.0, 0.0, 0.0, 0.0, 0.0, 0.0, 0.0, 0.0, 0.0, 0.0, 0.0, 0.0, 0.0, 0.0, 0.0, 0.0, 0.0, 0.0, 0.0, 0.0, 0.0, 0.0, 0.0, 0.0, 0.0, 0.0, 0.0, 0.0, 0.0, 0.0, 0.0, 0.0, 0.0, 0.0, 0.0, 0.0, 0.0, 0.0, 0.0, 0.0, 0.0, 0.0, 0.0, 0.0, 0.0, 0.0, 0.0, 0.0, 0.0, 0.0, 0.0, 0.0, 0.0, 0.0, 0.0, 0.0, 0.0, 0.0, 0.0, 0.0, 0.0, 0.0, 0.0, 0.0, 0.0, 0.0, 0.0, 0.0, 0.0, 0.0, 0.0, 0.0, 0.0, 0.0, 0.0, 0.0, 0.0, 0.0, 0.0, 0.0, 0.0, 0.0, 0.0, 0.0, 0.0, 0.0, 0.0, 0.0, 0.0, 0.0, 0.0, 0.0, 0.0, 0.0, 0.0, 0.0, 0.0, 0.0, 0.0, 0.0, 0.0, 0.0, 0.0, 0.0, 0.0, 0.0, 0.0, 0.0, 0.0, 0.0, 0.0, 0.0, 0.0, 0.0, 0.0, 0.0, 0.0, 0.0, 0.0, 0.0, 0.0, 0.0, 0.0, 0.0, 0.0, 0.0, 0.0, 0.0, 0.0, 0.0, 0.0, 0.0, 0.0, 0.0, 0.0, 0.0, 0.0, 0.0, 0.0, 0.0, 0.0, 0.0, 0.0, 0.0, 0.0, 0.0, 0.0, 0.0, 0.0, 0.0, 0.0, 0.0, 0.0, 0.0, 0.0, 0.0, 0.0, 0.0, 0.0, 0.0, 0.0, 0.0, 0.0, 0.0, 0.0, 0.0, 0.0, 0.0, 0.0, 0.0, 0.0, 0.0, 0.0, 0.0, 0.0, 0.0, 0.0, 0.0, 0.0, 0.0, 0.0, 0.0, 0.0, 0.0, 0.0, 0.0, 0.0, 0.0, 0.0, 0.0, 0.0, 0.0, 0.0, 0.0, 0.0, 0.0, 0.0, 0.0, 0.0, 0.0, 0.0, 0.0, 0.0, 0.0, 0.0, 0.0, 0.0, 0.0, 0.0, 0.0, 0.0, 0.0, 0.0, 0.0, 0.0, 0.0, 0.0, 0.0, 0.0, 0.0, 0.0, 0.0, 0.0, 0.0, 0.0, 0.0, 0.0, 0.0, 0.0, 0.0, 0.0, 0.0, 0.0, 0.0, 0.0, 0.0, 0.0, 0.0, 0.0, 0.0, 0.0, 0.0, 0.0, 0.0, 0.0, 0.0, 0.0, 0.0, 0.0, 0.0, 0.0, 0.0, 0.0, 0.0, 0.0, 0.0, 0.0, 0.0, 0.0, 0.0, 0.0, 0.0, 0.0, 0.0, 0.0, 0.0, 0.0, 0.0, 0.0, 0.0, 0.0, 0.0, 0.0, 0.0, 0.0, 0.0, 0.0, 0.0, 0.0, 0.0, 0.0, 0.0, 0.0, 0.0, 0.0, 0.0, 0.0, 0.0, 0.0, 0.0, 0.0, 0.0, 0.0, 0.0, 0.0, 0.0, 0.0, 0.0, 0.0, 0.0, 0.0, 0.0, 0.0, 0.0, 0.0, 0.0, 0.0, 0.0, 0.0, 0.0, 0.0, 0.0, 0.0, 0.0, 0.0, 0.0, 0.0, 0.0, 0.0, 0.0, 0.0, 0.0, 0.0, 0.0, 0.0, 0.0, 0.0, 0.0, 0.0, 0.0, 0.0, 0.0, 0.0, 0.0, 0.0, 0.0, 0.0, 0.0, 0.0, 0.0, 0.0, 0.0, 0.0, 0.0, 0.0, 0.0, 0.0, 0.0, 0.0, 0.0, 0.0, 0.0, 0.0, 0.0, 0.0, 0.0, 0.0, 0.0, 0.0, 0.0, 0.0, 0.0, 0.0, 0.0, 0.0, 0.0, 0.0, 0.0, 0.0, 0.0, 0.0, 0.0, 0.0, 0.0, 0.0, 0.0, 0.0, 0.0, 0.0, 0.0, 0.0, 0.0, 0.0, 0.0, 0.0, 0.0, 0.0, 0.0, 0.0, 0.0, 0.0, 0.0, 0.0, 0.0, 0.0, 0.0, 0.0, 0.0, 0.0, 0.0, 0.0, 0.0, 0.0, 0.0, 0.0, 0.0, 0.0, 0.0, 0.0, 0.0, 0.0, 0.0, 0.0, 0.0, 0.0, 0.0, 0.0, 0.0, 0.0, 0.0, 0.0, 0.0, 0.0, 0.0, 0.0, 0.0, 0.0, 0.0, 0.0, 0.0, 0.0, 0.0, 0.0, 0.0, 0.0, 0.0, 0.0, 0.0, 0.0, 0.0, 0.0, 0.0, 0.0, 0.0, 0.0, 0.0, 0.0, 0.0, 0.0, 0.0, 0.0, 0.0, 0.0, 0.0, 0.0, 0.0, 0.0, 0.0, 0.0, 0.0, 0.0, 0.0, 0.0, 0.0, 0.0, 0.0, 0.0, 0.0, 0.0, 0.0, 0.0, 0.0, 0.0, 0.0, 0.0, 0.0, 0.0, 0.0, 0.0, 0.0, 0.0, 0.0, 0.0, 0.0, 0.0, 0.0, 0.0, 0.0, 0.0, 0.0, 0.0, 0.0, 0.0, 0.0, 0.0, 0.0, 0.0, 0.0, 0.0, 0.0, 0.0, 0.0, 0.0, 0.0, 0.0, 0.0, 0.0, 0.0, 0.0, 0.0, 0.0, 0.0, 0.0, 0.0, 0.0, 0.0, 0.0, 0.0, 0.0, 0.0, 0.0, 0.0, 0.0, 0.0, 0.0, 0.0, 0.0, 0.0, 0.0, 0.0, 0.0, 0.0, 0.0, 0.0, 0.0, 0.0, 0.0, 0.0, 0.0, 0.0, 0.0, 0.0, 0.0, 0.0, 0.0, 0.0, 0.0, 0.0, 0.0, 0.0, 0.0, 0.0, 0.0, 0.0, 0.0, 0.0, 0.0, 0.0, 0.0, 0.0, 0.0, 0.0, 0.0, 0.0, 0.0, 0.0, 0.0, 0.0, 0.0, 0.0, 0.0, 0.0, 0.0, 0.0, 0.0, 0.0, 0.0, 0.0, 0.0, 0.0, 0.0, 0.0, 0.0, 0.0, 0.0, 0.0, 0.0, 0.0, 0.0, 0.0, 0.0, 0.0, 0.0, 0.0, 0.0, 0.0, 0.0, 0.0, 0.0, 0.0, 0.0, 0.0, 0.0, 0.0, 0.0, 0.0, 0.0, 0.0, 0.0, 0.0, 0.0, 0.0, 0.0, 0.0, 0.0, 0.0, 0.0, 0.0, 0.0, 0.0, 0.0, 0.0, 0.0, 0.0, 0.0, 0.0, 0.0, 0.0, 0.0, 0.0, 0.0, 0.0, 0.0, 0.0, 0.0, 0.0, 0.0, 0.0, 0.0, 0.0, 0.0, 0.0, 0.0, 0.0, 0.0, 0.0, 0.0, 0.0, 0.0, 0.0, 0.0, 0.0, 0.0, 0.0, 0.0, 0.0, 0.0, 0.0, 0.0, 0.0, 0.0, 0.0, 0.0, 0.0, 0.0, 0.0, 0.0, 0.0, 0.0, 0.0, 0.0, 0.0, 0.0, 0.0, 0.0, 0.0, 0.0, 0.0, 0.0, 0.0, 0.0, 0.0, 0.0, 0.0, 0.0, 0.0, 0.0, 0.0, 0.0, 0.0, 0.0, 0.0, 0.0, 0.0, 0.0, 0.0, 0.0, 0.0, 0.0, 0.0, 0.0, 0.0, 0.0, 0.0, 0.0, 0.0, 0.0, 0.0, 0.0, 0.0, 0.0, 0.0, 0.0, 0.0, 0.0, 0.0, 0.0, 0.0, 0.0, 0.0, 0.0, 0.0, 0.0, 0.0, 0.0, 0.0, 0.0, 0.0, 0.0, 0.0, 0.0, 0.0, 0.0, 0.0, 0.0, 0.0, 0.0, 0.0, 0.0, 0.0, 0.0, 0.0, 0.0, 0.0, 0.0, 0.0, 0.0, 0.0, 0.0, 0.0, 0.0, 0.0, 0.0, 0.0, 0.0, 0.0, 0.0, 0.0, 0.0, 0.0, 0.0, 0.0, 0.0, 0.0, 0.0, 0.0, 0.0, 0.0, 0.0, 0.0, 0.0, 0.0, 0.0, 0.0, 0.0, 0.0, 0.0, 0.0, 0.0, 0.0, 0.0, 0.0, 0.0, 0.0, 0.0, 0.0, 0.0, 0.0, 0.0, 0.0, 0.0, 0.0, 0.0, 0.0, 0.0, 0.0, 0.0, 0.0, 0.0, 0.0, 0.0, 0.0, 0.0, 0.0, 0.0, 0.0, 0.0, 0.0, 0.0, 0.0, 0.0, 0.0, 0.0, 0.0, 0.0, 0.0, 0.0, 0.0, 0.0, 0.0, 0.0, 0.0, 0.0, 0.0, 0.0, 0.0, 0.0, 0.0, 0.0, 0.0, 0.0, 0.0, 0.0, 0.0, 0.0, 0.0, 0.0, 0.0, 0.0, 0.0, 0.0, 0.0, 0.0, 0.0, 0.0, 0.0, 0.0, 0.0, 0.0, 0.0, 0.0, 0.0, 0.0, 0.0, 0.0, 0.0, 0.0, 0.0, 0.0, 0.0, 0.0, 0.0, 0.0, 0.0, 0.0, 0.0, 0.0, 0.0, 0.0, 0.0, 0.0, 0.0, 0.0, 0.0, 0.0, 0.0, 0.0, 0.0, 0.0, 0.0, 0.0, 0.0, 0.0, 0.0, 0.0, 0.0, 0.0, 0.0, 0.0, 0.0, 0.0, 0.0, 0.0, 0.0, 0.0, 0.0, 0.0, 0.0, 0.0, 0.0, 0.0, 0.0, 0.0, 0.0, 0.0, 0.0, 0.0, 0.0, 0.0, 0.0, 0.0, 0.0, 0.0, 0.0, 0.0, 0.0, 0.0, 0.0, 0.0, 0.0, 0.0, 0.0, 0.0, 0.0, 0.0, 0.0, 0.0, 0.0, 0.0, 0.0, 0.0, 0.0, 0.0, 0.0, 0.0, 0.0, 0.0, 0.0, 0.0, 0.0, 0.0, 0.0, 0.0, 0.0, 0.0, 0.0, 0.0, 0.0, 0.0, 0.0, 0.0, 0.0, 0.0, 0.0, 0.0, 0.0, 0.0, 0.0, 0.0, 0.0, 0.0, 0.0, 0.0, 0.0, 0.0, 0.0, 0.0, 0.0, 0.0, 0.0, 0.0, 0.0, 0.0, 0.0, 0.0, 0.0, 0.0, 0.0, 0.0, 0.0, 0.0, 0.0, 0.0, 0.0, 0.0, 0.0, 0.0, 0.0, 0.0, 0.0, 0.0, 0.0, 0.0, 0.0, 0.0, 0.0, 0.0, 0.0, 0.0, 0.0, 0.0, 0.0, 0.0, 0.0, 0.0, 0.0, 0.0, 0.0, 0.0, 0.0, 0.0, 0.0, 0.0, 0.0, 0.0, 0.0, 0.0, 0.0, 0.0, 0.0, 0.0, 0.0, 0.0, 0.0, 0.0, 0.0, 0.0, 0.0, 0.0, 0.0, 0.0, 0.0, 0.0, 0.0, 0.0, 0.0, 0.0, 0.0, 0.0, 0.0, 0.0, 0.0, 0.0, 0.0, 0.0, 0.0, 0.0, 0.0, 0.0, 0.0, 0.0, 0.0, 0.0, 0.0, 0.0, 0.0, 0.0, 0.0, 0.0, 0.0, 0.0, 0.0, 0.0, 0.0, 0.0, 0.0, 0.0, 0.0, 0.0, 0.0, 0.0, 0.0, 0.0, 0.0, 0.0, 0.0, 0.0, 0.0, 0.0, 0.0, 0.0, 0.0, 0.0, 0.0, 0.0, 0.0, 0.0, 0.0, 0.0, 0.0, 0.0, 0.0, 0.0, 0.0, 0.0, 0.0, 0.0, 0.0, 0.0, 0.0, 0.0, 0.0, 0.0, 0.0, 0.0, 0.0, 0.0, 0.0, 0.0, 0.0, 0.0, 0.0, 0.0, 0.0, 0.0, 0.0, 0.0, 0.0, 0.0, 0.0, 0.0, 0.0, 0.0, 0.0, 0.0, 0.0, 0.0, 0.0, 0.0, 0.0, 0.0, 0.0, 0.0, 0.0, 0.0, 0.0, 0.0, 0.0, 0.0, 0.0, 0.0, 0.0, 0.0, 0.0, 0.0, 0.0, 0.0, 0.0, 0.0, 0.0, 0.0, 0.0, 0.0, 0.0, 0.0, 0.0, 0.0, 0.0, 0.0, 0.0, 0.0, 0.0, 0.0, 0.0, 0.0, 0.0, 0.0, 0.0, 0.0, 0.0, 0.0, 0.0, 0.0, 0.0, 0.0, 0.0, 0.0, 0.0, 0.0, 0.0, 0.0, 0.0, 0.0, 0.0, 0.0, 0.0, 0.0, 0.0, 0.0, 0.0, 0.0, 0.0, 0.0, 0.0, 0.0, 0.0, 0.0, 0.0, 0.0, 0.0, 0.0, 0.0, 0.0, 0.0, 0.0, 0.0, 0.0, 0.0, 0.0, 0.0, 0.0, 0.0, 0.0, 0.0, 0.0, 0.0, 0.0, 0.0, 0.0, 0.0, 0.0, 0.0, 0.0, 0.0, 0.0, 0.0, 0.0, 0.0, 0.0, 0.0, 0.0, 0.0, 0.0, 0.0, 0.0, 0.0, 0.0, 0.0, 0.0, 0.0, 0.0, 0.0, 0.0, 0.0, 0.0, 0.0, 0.0, 0.0, 0.0, 0.0, 0.0, 0.0, 0.0, 0.0, 0.0, 0.0, 0.0, 0.0, 0.0, 0.0, 0.0, 0.0, 0.0, 0.0, 0.0, 0.0, 0.0, 0.0, 0.0, 0.0, 0.0, 0.0, 0.0, 0.0, 0.0, 0.0, 0.0, 0.0, 0.0, 0.0, 0.0, 0.0, 0.0, 0.0, 0.0, 0.0, 0.0, 0.0, 0.0, 0.0, 0.0, 0.0, 0.0, 0.0, 0.0, 0.0, 0.0, 0.0, 0.0, 0.0, 0.0, 0.0, 0.0, 0.0, 0.0, 0.0, 0.0, 0.0, 0.0, 0.0, 0.0, 0.0, 0.0, 0.0, 0.0, 0.0, 0.0, 0.0, 0.0, 0.0, 0.0, 0.0, 0.0, 0.0, 0.0, 0.0, 0.0, 0.0, 0.0, 0.0, 0.0, 0.0, 0.0, 0.0, 0.0, 0.0, 0.0, 0.0, 0.0, 0.0, 0.0, 0.0, 0.0, 0.0, 0.0, 0.0, 0.0, 0.0, 0.0, 0.0, 0.0, 0.0, 0.0, 0.0, 0.0, 0.0, 0.0, 0.0, 0.0, 0.0, 0.0, 0.0, 0.0, 0.0, 0.0, 0.0, 0.0, 0.0, 0.0, 0.0, 0.0, 0.0, 0.0, 0.0, 0.0, 0.0, 0.0, 0.0, 0.0, 0.0, 0.0, 0.0, 0.0, 0.0, 0.0, 0.0, 0.0, 0.0, 0.0, 0.0, 0.0, 0.0, 0.0, 0.0, 0.0, 0.0, 0.0, 0.0, 0.0, 0.0, 0.0, 0.0, 0.0, 0.0, 0.0, 0.0, 0.0, 0.0, 0.0, 0.0, 0.0, 0.0, 0.0, 0.0, 0.0, 0.0, 0.0, 0.0, 0.0, 0.0, 0.0, 0.0, 0.0, 0.0, 0.0, 0.0, 0.0, 0.0, 0.0, 0.0, 0.0, 0.0, 0.0, 0.0, 0.0, 0.0, 0.0, 0.0, 0.0, 0.0, 0.0, 0.0, 0.0, 0.0, 0.0, 0.0, 0.0, 0.0, 0.0, 0.0, 0.0, 0.0, 0.0, 0.0, 0.0, 0.0, 0.0, 0.0, 0.0, 0.0, 0.0, 0.0, 0.0, 0.0, 0.0, 0.0, 0.0, 0.0, 0.0, 0.0, 0.0, 0.0, 0.0, 0.0, 0.0, 0.0, 0.0, 0.0, 0.0, 0.0, 0.0, 0.0, 0.0, 0.0, 0.0, 0.0, 0.0, 0.0, 0.0, 0.0, 0.0, 0.0, 0.0, 0.0, 0.0, 0.0, 0.0, 0.0, 0.0, 0.0, 0.0, 0.0, 0.0, 0.0, 0.0, 0.0, 0.0, 0.0, 0.0, 0.0, 0.0, 0.0, 0.0, 0.0, 0.0, 0.0, 0.0, 0.0, 0.0, 0.0, 0.0, 0.0, 0.0, 0.0, 0.0, 0.0, 0.0, 0.0, 0.0, 0.0, 0.0, 0.0, 0.0, 0.0, 0.0, 0.0, 0.0, 0.0, 0.0, 0.0, 0.0, 0.0, 0.0, 0.0, 0.0, 0.0, 0.0, 0.0, 0.0, 0.0, 0.0, 0.0, 0.0, 0.0, 0.0, 0.0, 0.0, 0.0, 0.0, 0.0, 0.0, 0.0, 0.0, 0.0, 0.0, 0.0, 0.0, 0.0, 0.0, 0.0, 0.0, 0.0, 0.0, 0.0, 0.0, 0.0, 0.0, 0.0, 0.0, 0.0, 0.0, 0.0, 0.0, 0.0, 0.0, 0.0, 0.0, 0.0, 0.0, 0.0, 0.0, 0.0, 0.0, 0.0, 0.0, 0.0, 0.0, 0.0, 0.0, 0.0, 0.0, 0.0, 0.0, 0.0, 0.0, 0.0, 0.0, 0.0, 0.0, 0.0, 0.0, 0.0, 0.0, 0.0, 0.0, 0.0, 0.0, 0.0, 0.0, 0.0, 0.0, 0.0, 0.0, 0.0, 0.0, 0.0, 0.0, 0.0, 0.0, 0.0, 0.0, 0.0, 0.0, 0.0, 0.0, 0.0, 0.0, 0.0, 0.0, 0.0, 0.0, 0.0, 0.0, 0.0, 0.0, 0.0, 0.0, 0.0, 0.0, 0.0, 0.0, 0.0, 0.0, 0.0, 0.0, 0.0, 0.0, 0.0, 0.0, 0.0, 0.0, 0.0, 0.0, 0.0, 0.0, 0.0, 0.0, 0.0, 0.0, 0.0, 0.0, 0.0, 0.0, 0.0, 0.0, 0.0, 0.0, 0.0, 0.0, 0.0, 0.0, 0.0, 0.0, 0.0, 0.0, 0.0, 0.0, 0.0, 0.0, 0.0, 0.0, 0.0, 0.0, 0.0, 0.0, 0.0, 0.0, 0.0, 0.0, 0.0, 0.0, 0.0, 0.0, 0.0, 0.0, 0.0, 0.0, 0.0, 0.0, 0.0, 0.0, 0.0, 0.0, 0.0, 0.0, 0.0, 0.0, 0.0, 0.0, 0.0, 0.0, 0.0, 0.0, 0.0, 0.0, 0.0, 0.0, 0.0, 0.0, 0.0, 0.0, 0.0, 0.0, 0.0, 0.0, 0.0, 0.0, 0.0, 0.0, 0.0, 0.0, 0.0, 0.0, 0.0, 0.0, 0.0, 0.0, 0.0, 0.0, 0.0, 0.0, 0.0, 0.0, 0.0, 0.0, 0.0, 0.0, 0.0, 0.0, 0.0, 0.0, 0.0, 0.0, 0.0, 0.0, 0.0, 0.0, 0.0, 0.0, 0.0, 0.0, 0.0, 0.0, 0.0, 0.0, 0.0, 0.0, 0.0, 0.0, 0.0, 0.0, 0.0, 0.0, 0.0, 0.0, 0.0, 0.0, 0.0, 0.0, 0.0, 0.0, 0.0, 0.0, 0.0, 0.0, 0.0, 0.0, 0.0, 0.0, 0.0, 0.0, 0.0, 0.0, 0.0, 0.0, 0.0, 0.0, 0.0, 0.0, 0.0, 0.0, 0.0, 0.0, 0.0, 0.0, 0.0, 0.0, 0.0, 0.0, 0.0, 0.0, 0.0, 0.0, 0.0, 0.0, 0.0, 0.0, 0.0, 0.0, 0.0, 0.0, 0.0, 0.0, 0.0, 0.0, 0.0, 0.0, 0.0, 0.0, 0.0, 0.0, 0.0, 0.0, 0.0, 0.0, 0.0, 0.0, 0.0, 0.0, 0.0, 0.0, 0.0, 0.0, 0.0, 0.0, 0.0, 0.0, 0.0, 0.0, 0.0, 0.0, 0.0, 0.0, 0.0, 0.0, 0.0, 0.0, 0.0, 0.0, 0.0, 0.0, 0.0, 0.0, 0.0, 0.0, 0.0, 0.0, 0.0, 0.0, 0.0, 0.0, 0.0, 0.0, 0.0, 0.0, 0.0, 0.0, 0.0, 0.0, 0.0, 0.0, 0.0, 0.0, 0.0, 0.0, 0.0, 0.0, 0.0, 0.0, 0.0, 0.0, 0.0, 0.0, 0.0, 0.0, 0.0, 0.0, 0.0, 0.0, 0.0, 0.0, 0.0, 0.0, 0.0, 0.0, 0.0, 0.0, 0.0, 0.0, 0.0, 0.0, 0.0, 0.0, 0.0, 0.0, 0.0, 0.0, 0.0, 0.0, 0.0, 0.0, 0.0, 0.0, 0.0, 0.0, 0.0, 0.0, 0.0, 0.0, 0.0, 0.0, 0.0, 0.0, 0.0, 0.0, 0.0, 0.0, 0.0, 0.0, 0.0, 0.0, 0.0, 0.0, 0.0, 0.0, 0.0, 0.0, 0.0, 0.0, 0.0, 0.0, 0.0, 0.0, 0.0, 0.0, 0.0, 0.0, 0.0, 0.0, 0.0, 0.0, 0.0, 0.0, 0.0, 0.0, 0.0, 0.0, 0.0, 0.0, 0.0, 0.0, 0.0, 0.0, 0.0, 0.0, 0.0, 0.0, 0.0, 0.0, 0.0, 0.0, 0.0, 0.0, 0.0, 0.0, 0.0, 0.0, 0.0, 0.0, 0.0, 0.0, 0.0, 0.0, 0.0, 0.0, 0.0, 0.0, 0.0, 0.0, 0.0, 0.0, 0.0, 0.0, 0.0, 0.0, 0.0, 0.0, 0.0, 0.0, 0.0, 0.0, 0.0, 0.0, 0.0, 0.0, 0.0, 0.0, 0.0, 0.0, 0.0, 0.0, 0.0, 0.0, 0.0, 0.0, 0.0, 0.0, 0.0, 0.0, 0.0, 0.0, 0.0, 0.0, 0.0, 0.0, 0.0, 0.0, 0.0, 0.0, 0.0, 0.0, 0.0, 0.0, 0.0, 0.0, 0.0, 0.0, 0.0, 0.0, 0.0, 0.0, 0.0, 0.0, 0.0, 0.0, 0.0, 0.0, 0.0, 0.0, 0.0, 0.0, 0.0, 0.0, 0.0, 0.0, 0.0, 0.0, 0.0, 0.0, 0.0, 0.0, 0.0, 0.0, 0.0, 0.0, 0.0, 0.0, 0.0, 0.0, 0.0, 0.0, 0.0, 0.0, 0.0, 0.0, 0.0, 0.0, 0.0, 0.0, 0.0, 0.0, 0.0, 0.0, 0.0, 0.0, 0.0, 0.0, 0.0, 0.0, 0.0, 0.0, 0.0, 0.0, 0.0, 0.0, 0.0, 0.0, 0.0, 0.0, 0.0, 0.0, 0.0, 0.0, 0.0, 0.0, 0.0, 0.0, 0.0, 0.0, 0.0, 0.0, 0.0, 0.0, 0.0, 0.0, 0.0, 0.0, 0.0, 0.0, 0.0, 0.0, 0.0, 0.0, 0.0, 0.0, 0.0, 0.0, 0.0, 0.0, 0.0, 0.0, 0.0, 0.0, 0.0, 0.0, 0.0, 0.0, 0.0, 0.0, 0.0, 0.0, 0.0, 0.0, 0.0, 0.0, 0.0, 0.0, 0.0, 0.0, 0.0, 0.0, 0.0, 0.0, 0.0, 0.0, 0.0, 0.0, 0.0, 0.0, 0.0, 0.0, 0.0, 0.0, 0.0, 0.0, 0.0, 0.0, 0.0, 0.0, 0.0, 0.0, 0.0, 0.0, 0.0, 0.0, 0.0, 0.0, 0.0, 0.0, 0.0, 0.0, 0.0, 0.0, 0.0, 0.0, 0.0, 0.0, 0.0, 0.0, 0.0, 0.0, 0.0, 0.0, 0.0, 0.0, 0.0, 0.0, 0.0, 0.0, 0.0, 0.0, 0.0, 0.0, 0.0, 0.0, 0.0, 0.0, 0.0, 0.0, 0.0, 0.0, 0.0, 0.0, 0.0, 0.0, 0.0, 0.0, 0.0, 0.0, 0.0, 0.0, 0.0, 0.0, 0.0, 0.0, 0.0, 0.0, 0.0, 0.0, 0.0, 0.0, 0.0, 0.0, 0.0, 0.0, 0.0, 0.0, 0.0, 0.0, 0.0, 0.0, 0.0, 0.0, 0.0, 0.0, 0.0, 0.0, 0.0, 0.0, 0.0, 0.0, 0.0, 0.0, 0.0, 0.0, 0.0, 0.0, 0.0, 0.0, 0.0, 0.0, 0.0, 0.0, 0.0, 0.0, 0.0, 0.0, 0.0, 0.0, 0.0, 0.0, 0.0, 0.0, 0.0, 0.0, 0.0, 0.0, 0.0, 0.0, 0.0, 0.0, 0.0, 0.0, 0.0, 0.0, 0.0, 0.0, 0.0, 0.0, 0.0, 0.0, 0.0, 0.0, 0.0, 0.0, 0.0, 0.0, 0.0, 0.0, 0.0, 0.0, 0.0, 0.0, 0.0, 0.0, 0.0, 0.0, 0.0, 0.0, 0.0, 0.0, 0.0, 0.0, 0.0, 0.0, 0.0, 0.0, 0.0, 0.0, 0.0, 0.0, 0.0, 0.0, 0.0, 0.0, 0.0, 0.0, 0.0, 0.0, 0.0, 0.0, 0.0, 0.0, 0.0, 0.0, 0.0, 0.0, 0.0, 0.0, 0.0, 0.0, 0.0, 0.0, 0.0, 0.0, 0.0, 0.0, 0.0, 0.0, 0.0, 0.0, 0.0, 0.0, 0.0, 0.0, 0.0, 0.0, 0.0, 0.0, 0.0, 0.0, 0.0, 0.0, 0.0, 0.0, 0.0, 0.0, 0.0, 0.0, 0.0, 0.0, 0.0, 0.0, 0.0, 0.0, 0.0, 0.0, 0.0, 0.0, 0.0, 0.0, 0.0, 0.0, 0.0, 0.0, 0.0, 0.0, 0.0, 0.0, 0.0, 0.0, 0.0, 0.0, 0.0, 0.0, 0.0, 0.0, 0.0, 0.0, 0.0, 0.0, 0.0, 0.0, 0.0, 0.0, 0.0, 0.0, 0.0, 0.0, 0.0, 0.0, 0.0, 0.0, 0.0, 0.0, 0.0, 0.0, 0.0, 0.0, 0.0, 0.0, 0.0, 0.0, 0.0, 0.0, 0.0, 0.0, 0.0, 0.0, 0.0, 0.0, 0.0, 0.0, 0.0, 0.0, 0.0, 0.0, 0.0, 0.0, 0.0, 0.0, 0.0, 0.0, 0.0, 0.0, 0.0, 0.0, 0.0, 0.0, 0.0, 0.0, 0.0, 0.0, 0.0, 0.0, 0.0, 0.0, 0.0, 0.0, 0.0, 0.0, 0.0, 0.0, 0.0, 0.0, 0.0, 0.0, 0.0, 0.0, 0.0, 0.0, 0.0, 0.0, 0.0, 0.0, 0.0, 0.0, 0.0, 0.0, 0.0, 0.0, 0.0, 0.0, 0.0, 0.0, 0.0, 0.0, 0.0, 0.0, 0.0, 0.0, 0.0, 0.0, 0.0, 0.0, 0.0, 0.0, 0.0, 0.0, 0.0, 0.0, 0.0, 0.0, 0.0, 0.0, 0.0, 0.0, 0.0, 0.0, 0.0, 0.0, 0.0, 0.0, 0.0, 0.0, 0.0, 0.0, 0.0, 0.0, 0.0, 0.0, 0.0, 0.0, 0.0, 0.0, 0.0, 0.0, 0.0, 0.0, 0.0, 0.0, 0.0, 0.0, 0.0, 0.0, 0.0, 0.0, 0.0, 0.0, 0.0, 0.0, 0.0, 0.0, 0.0, 0.0, 0.0, 0.0, 0.0, 0.0, 0.0, 0.0, 0.0, 0.0, 0.0, 0.0, 0.0, 0.0, 0.0, 0.0, 0.0, 0.0, 0.0, 0.0, 0.0, 0.0, 0.0, 0.0, 0.0, 0.0, 0.0, 0.0, 0.0, 0.0, 0.0, 0.0, 0.0, 0.0, 0.0, 0.0, 0.0, 0.0, 0.0, 0.0, 0.0, 0.0, 0.0, 0.0, 0.0, 0.0, 0.0, 0.0, 0.0, 0.0, 0.0, 0.0, 0.0, 0.0, 0.0, 0.0, 0.0, 0.0, 0.0, 0.0, 0.0, 0.0, 0.0, 0.0, 0.0, 0.0, 0.0, 0.0, 0.0, 0.0, 0.0, 0.0, 0.0, 0.0, 0.0, 0.0, 0.0, 0.0, 0.0, 0.0, 0.0, 0.0, 0.0, 0.0, 0.0, 0.0, 0.0, 0.0, 0.0, 0.0, 0.0, 0.0, 0.0, 0.0, 0.0, 0.0, 0.0, 0.0, 0.0, 0.0, 0.0, 0.0, 0.0, 0.0, 0.0, 0.0, 0.0, 0.0, 0.0, 0.0, 0.0, 0.0, 0.0, 0.0, 0.0, 0.0, 0.0, 0.0, 0.0, 0.0, 0.0, 0.0, 0.0, 0.0, 0.0, 0.0, 0.0, 0.0, 0.0, 0.0, 0.0, 0.0, 0.0, 0.0, 0.0, 0.0, 0.0, 0.0, 0.0, 0.0, 0.0, 0.0, 0.0, 0.0, 0.0, 0.0, 0.0, 0.0, 0.0, 0.0, 0.0, 0.0, 0.0, 0.0, 0.0, 0.0, 0.0, 0.0, 0.0, 0.0, 0.0, 0.0, 0.0, 0.0, 0.0, 0.0, 0.0, 0.0, 0.0, 0.0, 0.0, 0.0, 0.0, 0.0, 0.0, 0.0, 0.0, 0.0, 0.0, 0.0, 0.0, 0.0, 0.0, 0.0, 0.0, 0.0, 0.0, 0.0, 0.0, 0.0, 0.0, 0.0, 0.0, 0.0, 0.0, 0.0, 0.0, 0.0, 0.0, 0.0, 0.0, 0.0, 0.0, 0.0, 0.0, 0.0, 0.0, 0.0, 0.0, 0.0, 0.0, 0.0, 0.0, 0.0, 0.0, 0.0, 0.0, 0.0, 0.0, 0.0, 0.0, 0.0, 0.0, 0.0, 0.0, 0.0, 0.0, 0.0, 0.0, 0.0, 0.0, 0.0, 0.0, 0.0, 0.0, 0.0, 0.0, 0.0, 0.0, 0.0, 0.0, 0.0, 0.0, 0.0, 0.0, 0.0, 0.0, 0.0, 0.0, 0.0, 0.0, 0.0, 0.0, 0.0, 0.0, 0.0, 0.0, 0.0, 0.0, 0.0, 0.0, 0.0, 0.0, 0.0, 0.0, 0.0, 0.0, 0.0, 0.0, 0.0, 0.0, 0.0, 0.0, 0.0, 0.0, 0.0, 0.0, 0.0, 0.0, 0.0, 0.0, 0.0, 0.0, 0.0, 0.0, 0.0, 0.0, 0.0, 0.0, 0.0, 0.0, 0.0, 0.0, 0.0, 0.0, 0.0, 0.0, 0.0, 0.0, 0.0, 0.0, 0.0, 0.0, 0.0, 0.0, 0.0, 0.0, 0.0, 0.0, 0.0, 0.0, 0.0, 0.0, 0.0, 0.0, 0.0, 0.0, 0.0, 0.0, 0.0, 0.0, 0.0, 0.0, 0.0, 0.0, 0.0, 0.0, 0.0, 0.0, 0.0, 0.0, 0.0, 0.0, 0.0, 0.0, 0.0, 0.0, 0.0, 0.0, 0.0, 0.0, 0.0, 0.0, 0.0, 0.0, 0.0, 0.0, 0.0, 0.0, 0.0, 0.0, 0.0, 0.0, 0.0, 0.0, 0.0, 0.0, 0.0, 0.0, 0.0, 0.0, 0.0, 0.0, 0.0, 0.0, 0.0, 0.0, 0.0, 0.0, 0.0, 0.0, 0.0, 0.0, 0.0, 0.0, 0.0, 0.0, 0.0, 0.0, 0.0, 0.0, 0.0, 0.0, 0.0, 0.0, 0.0, 0.0, 0.0, 0.0, 0.0, 0.0, 0.0, 0.0, 0.0, 0.0, 0.0, 0.0, 0.0, 0.0, 0.0, 0.0, 0.0, 0.0, 0.0, 0.0, 0.0, 0.0, 0.0, 0.0, 0.0, 0.0, 0.0, 0.0, 0.0, 0.0, 0.0, 0.0, 0.0, 0.0, 0.0, 0.0, 0.0, 0.0, 0.0, 0.0, 0.0, 0.0, 0.0, 0.0, 0.0, 0.0, 0.0, 0.0, 0.0, 0.0, 0.0, 0.0, 0.0, 0.0, 0.0, 0.0, 0.0, 0.0, 0.0, 0.0, 0.0, 0.0, 0.0, 0.0, 0.0, 0.0, 0.0, 0.0, 0.0, 0.0, 0.0, 0.0, 0.0, 0.0, 0.0, 0.0, 0.0, 0.0, 0.0, 0.0, 0.0, 0.0, 0.0, 0.0, 0.0, 0.0, 0.0, 0.0, 0.0, 0.0, 0.0, 0.0, 0.0, 0.0, 0.0, 0.0, 0.0, 0.0, 0.0, 0.0, 0.0, 0.0, 0.0, 0.0, 0.0, 0.0, 0.0, 0.0, 0.0, 0.0, 0.0, 0.0, 0.0, 0.0, 0.0, 0.0, 0.0, 0.0, 0.0, 0.0, 0.0, 0.0, 0.0, 0.0, 0.0, 0.0, 0.0, 0.0, 0.0, 0.0, 0.0, 0.0, 0.0, 0.0, 0.0, 0.0, 0.0, 0.0, 0.0, 0.0, 0.0, 0.0, 0.0, 0.0, 0.0, 0.0, 0.0, 0.0, 0.0, 0.0, 0.0, 0.0, 0.0, 0.0, 0.0, 0.0, 0.0, 0.0, 0.0, 0.0, 0.0, 0.0, 0.0, 0.0, 0.0, 0.0, 0.0, 0.0, 0.0, 0.0, 0.0, 0.0, 0.0, 0.0, 0.0, 0.0, 0.0, 0.0, 0.0, 0.0, 0.0, 0.0, 0.0, 0.0, 0.0, 0.0, 0.0, 0.0, 0.0, 0.0, 0.0, 0.0, 0.0, 0.0, 0.0, 0.0, 0.0, 0.0, 0.0, 0.0, 0.0, 0.0, 0.0, 0.0, 0.0, 0.0, 0.0, 0.0, 0.0, 0.0, 0.0, 0.0, 0.0, 0.0, 0.0, 0.0, 0.0, 0.0, 0.0, 0.0, 0.0, 0.0, 0.0, 0.0, 0.0, 0.0, 0.0, 0.0, 0.0, 0.0, 0.0, 0.0, 0.0, 0.0, 0.0, 0.0, 0.0, 0.0, 0.0, 0.0, 0.0, 0.0, 0.0, 0.0, 0.0, 0.0, 0.0, 0.0, 0.0, 0.0, 0.0, 0.0, 0.0, 0.0, 0.0, 0.0, 0.0, 0.0, 0.0, 0.0, 0.0, 0.0, 0.0, 0.0, 0.0, 0.0, 0.0, 0.0, 0.0, 0.0, 0.0, 0.0, 0.0, 0.0, 0.0, 0.0, 0.0, 0.0, 0.0, 0.0, 0.0, 0.0, 0.0, 0.0, 0.0, 0.0, 0.0, 0.0, 0.0, 0.0, 0.0, 0.0, 0.0, 0.0, 0.0, 0.0, 0.0, 0.0, 0.0, 0.0, 0.0, 0.0, 0.0, 0.0, 0.0, 0.0, 0.0, 0.0, 0.0, 0.0, 0.0, 0.0, 0.0, 0.0, 0.0, 0.0, 0.0, 0.0, 0.0, 0.0, 0.0, 0.0, 0.0, 0.0, 0.0, 0.0, 0.0, 0.0, 0.0, 0.0, 0.0, 0.0, 0.0, 0.0, 0.0, 0.0, 0.0, 0.0, 0.0, 0.0, 0.0, 0.0, 0.0, 0.0, 0.0, 0.0, 0.0, 0.0, 0.0, 0.0, 0.0, 0.0, 0.0, 0.0, 0.0, 0.0, 0.0, 0.0, 0.0, 0.0, 0.0, 0.0, 0.0, 0.0, 0.0, 0.0, 0.0, 0.0, 0.0, 0.0, 0.0, 0.0, 0.0, 0.0, 0.0, 0.0, 0.0, 0.0, 0.0, 0.0, 0.0, 0.0, 0.0, 0.0, 0.0, 0.0, 0.0, 0.0, 0.0, 0.0, 0.0, 0.0, 0.0, 0.0, 0.0, 0.0, 0.0, 0.0, 0.0, 0.0, 0.0, 0.0, 0.0, 0.0, 0.0, 0.0, 0.0, 0.0, 0.0, 0.0, 0.0, 0.0, 0.0, 0.0, 0.0, 0.0, 0.0, 0.0, 0.0, 0.0, 0.0, 0.0, 0.0, 0.0, 0.0, 0.0, 0.0, 0.0, 0.0, 0.0, 0.0, 0.0, 0.0, 0.0, 0.0, 0.0, 0.0, 0.0, 0.0, 0.0, 0.0, 0.0, 0.0, 0.0, 0.0, 0.0, 0.0, 0.0, 0.0, 0.0, 0.0, 0.0, 0.0, 0.0, 0.0, 0.0, 0.0, 0.0, 0.0, 0.0, 0.0, 0.0, 0.0, 0.0, 0.0, 0.0, 0.0, 0.0, 0.0, 0.0, 0.0, 0.0, 0.0, 0.0, 0.0, 0.0, 0.0, 0.0, 0.0, 0.0, 0.0, 0.0, 0.0, 0.0, 0.0, 0.0, 0.0, 0.0, 0.0, 0.0, 0.0, 0.0, 0.0, 0.0, 0.0, 0.0, 0.0, 0.0, 0.0, 0.0, 0.0, 0.0, 0.0, 0.0, 0.0, 0.0, 0.0, 0.0, 0.0, 0.0, 0.0, 0.0, 0.0, 0.0, 0.0, 0.0, 0.0, 0.0, 0.0, 0.0, 0.0, 0.0, 0.0, 0.0, 0.0, 0.0, 0.0, 0.0, 0.0, 0.0, 0.0, 0.0, 0.0, 0.0, 0.0, 0.0, 0.0, 0.0, 0.0, 0.0, 0.0, 0.0, 0.0, 0.0, 0.0, 0.0, 0.0, 0.0, 0.0, 0.0, 0.0, 0.0, 0.0, 0.0, 0.0, 0.0, 0.0, 0.0, 0.0, 0.0, 0.0, 0.0, 0.0, 0.0, 0.0, 0.0, 0.0, 0.0, 0.0, 0.0, 0.0, 0.0, 0.0, 0.0, 0.0, 0.0, 0.0, 0.0, 0.0, 0.0, 0.0, 0.0, 0.0, 0.0, 0.0, 0.0, 0.0, 0.0, 0.0, 0.0, 0.0, 0.0, 0.0, 0.0, 0.0, 0.0, 0.0, 0.0, 0.0, 0.0, 0.0, 0.0, 0.0, 0.0, 0.0, 0.0, 0.0, 0.0, 0.0, 0.0, 0.0, 0.0, 0.0, 0.0, 0.0, 0.0, 0.0, 0.0, 0.0, 0.0, 0.0, 0.0, 0.0, 0.0, 0.0, 0.0, 0.0, 0.0, 0.0, 0.0, 0.0, 0.0, 0.0, 0.0, 0.0, 0.0, 0.0, 0.0, 0.0, 0.0, 0.0, 0.0, 0.0, 0.0, 0.0, 0.0, 0.0, 0.0, 0.0, 0.0, 0.0, 0.0, 0.0, 0.0, 0.0, 0.0, 0.0, 0.0, 0.0, 0.0, 0.0, 0.0, 0.0, 0.0, 0.0, 0.0, 0.0, 0.0, 0.0, 0.0, 0.0, 0.0, 0.0, 0.0, 0.0, 0.0, 0.0, 0.0, 0.0, 0.0, 0.0, 0.0, 0.0, 0.0, 0.0, 0.0, 0.0, 0.0, 0.0, 0.0, 0.0, 0.0, 0.0, 0.0, 0.0, 0.0, 0.0, 0.0, 0.0, 0.0, 0.0, 0.0, 0.0, 0.0, 0.0, 0.0, 0.0, 0.0, 0.0, 0.0, 0.0, 0.0, 0.0, 0.0, 0.0, 0.0, 0.0, 0.0, 0.0, 0.0, 0.0, 0.0, 0.0, 0.0, 0.0, 0.0, 0.0, 0.0, 0.0, 0.0, 0.0, 0.0, 0.0, 0.0, 0.0, 0.0, 0.0, 0.0, 0.0, 0.0, 0.0, 0.0, 0.0, 0.0, 0.0, 0.0, 0.0, 0.0, 0.0, 0.0, 0.0, 0.0, 0.0, 0.0, 0.0, 0.0, 0.0, 0.0, 0.0, 0.0, 0.0, 0.0, 0.0, 0.0, 0.0, 0.0, 0.0, 0.0, 0.0, 0.0, 0.0, 0.0, 0.0, 0.0, 0.0, 0.0, 0.0, 0.0, 0.0, 0.0, 0.0, 0.0, 0.0, 0.0, 0.0, 0.0, 0.0, 0.0, 0.0, 0.0, 0.0, 0.0, 0.0, 0.0, 0.0, 0.0, 0.0, 0.0, 0.0, 0.0, 0.0, 0.0, 0.0, 0.0, 0.0, 0.0, 0.0, 0.0, 0.0, 0.0, 0.0, 0.0, 0.0, 0.0, 0.0, 0.0, 0.0, 0.0, 0.0, 0.0, 0.0, 0.0, 0.0, 0.0, 0.0, 0.0, 0.0, 0.0, 0.0, 0.0, 0.0, 0.0, 0.0, 0.0, 0.0, 0.0, 0.0, 0.0, 0.0, 0.0, 0.0, 0.0, 0.0, 0.0, 0.0, 0.0, 0.0, 0.0, 0.0, 0.0, 0.0, 0.0, 0.0, 0.0, 0.0, 0.0, 0.0, 0.0, 0.0, 0.0, 0.0, 0.0, 0.0, 0.0, 0.0, 0.0, 0.0, 0.0, 0.0, 0.0, 0.0, 0.0, 0.0, 0.0, 0.0, 0.0, 0.0, 0.0, 0.0, 0.0, 0.0, 0.0, 0.0, 0.0, 0.0, 0.0, 0.0, 0.0, 0.0, 0.0, 0.0, 0.0, 0.0, 0.0, 0.0, 0.0, 0.0, 0.0, 0.0, 0.0, 0.0, 0.0, 0.0, 0.0, 0.0, 0.0, 0.0, 0.0, 0.0, 0.0, 0.0, 0.0, 0.0, 0.0, 0.0, 0.0, 0.0, 0.0, 0.0, 0.0, 0.0, 0.0, 0.0, 0.0, 0.0, 0.0, 0.0, 0.0, 0.0, 0.0, 0.0, 0.0, 0.0, 0.0, 0.0, 0.0, 0.0, 0.0, 0.0, 0.0, 0.0, 0.0, 0.0, 0.0, 0.0, 0.0, 0.0, 0.0, 0.0, 0.0, 0.0, 0.0, 0.0, 0.0, 0.0, 0.0, 0.0, 0.0, 0.0, 0.0, 0.0, 0.0, 0.0, 0.0, 0.0, 0.0, 0.0, 0.0, 0.0, 0.0, 0.0, 0.0, 0.0, 0.0, 0.0, 0.0, 0.0, 0.0, 0.0, 0.0, 0.0, 0.0, 0.0, 0.0, 0.0, 0.0, 0.0, 0.0, 0.0, 0.0, 0.0, 0.0, 0.0, 0.0, 0.0, 0.0, 0.0, 0.0, 0.0, 0.0, 0.0, 0.0, 0.0, 0.0, 0.0, 0.0, 0.0, 0.0, 0.0, 0.0, 0.0, 0.0, 0.0, 0.0, 0.0, 0.0, 0.0, 0.0, 0.0, 0.0, 0.0, 0.0, 0.0, 0.0, 0.0, 0.0, 0.0, 0.0, 0.0, 0.0, 0.0, 0.0, 0.0, 0.0, 0.0, 0.0, 0.0, 0.0, 0.0, 0.0, 0.0, 0.0, 0.0, 0.0, 0.0, 0.0, 0.0, 0.0, 0.0, 0.0, 0.0, 0.0, 0.0, 0.0, 0.0, 0.0, 0.0, 0.0, 0.0, 0.0, 0.0, 0.0, 0.0, 0.0, 0.0, 0.0, 0.0, 0.0, 0.0, 0.0, 0.0, 0.0, 0.0, 0.0, 0.0, 0.0, 0.0, 0.0, 0.0, 0.0, 0.0, 0.0, 0.0, 0.0, 0.0, 0.0, 0.0, 0.0, 0.0, 0.0, 0.0, 0.0, 0.0, 0.0, 0.0, 0.0, 0.0, 0.0, 0.0, 0.0, 0.0, 0.0, 0.0, 0.0, 0.0, 0.0, 0.0, 0.0, 0.0, 0.0, 0.0, 0.0, 0.0, 0.0, 0.0, 0.0, 0.0, 0.0, 0.0, 0.0, 0.0, 0.0, 0.0, 0.0, 0.0, 0.0, 0.0, 0.0, 0.0, 0.0, 0.0, 0.0, 0.0, 0.0, 0.0, 0.0, 0.0, 0.0, 0.0, 0.0, 0.0, 0.0, 0.0, 0.0, 0.0, 0.0, 0.0, 0.0, 0.0, 0.0, 0.0, 0.0, 0.0, 0.0, 0.0, 0.0, 0.0, 0.0, 0.0, 0.0, 0.0, 0.0, 0.0, 0.0, 0.0, 0.0, 0.0, 0.0, 0.0, 0.0, 0.0, 0.0, 0.0, 0.0, 0.0, 0.0, 0.0, 0.0, 0.0, 0.0, 0.0, 0.0, 0.0, 0.0, 0.0, 0.0, 0.0, 0.0, 0.0, 0.0, 0.0, 0.0, 0.0, 0.0, 0.0, 0.0, 0.0, 0.0, 0.0, 0.0, 0.0, 0.0, 0.0, 0.0, 0.0, 0.0, 0.0, 0.0, 0.0, 0.0, 0.0, 0.0, 0.0, 0.0, 0.0, 0.0, 0.0, 0.0, 0.0, 0.0, 0.0, 0.0, 0.0, 0.0, 0.0, 0.0, 0.0, 0.0, 0.0, 0.0, 0.0, 0.0, 0.0, 0.0, 0.0, 0.0, 0.0, 0.0, 0.0, 0.0, 0.0, 0.0, 0.0, 0.0, 0.0, 0.0, 0.0, 0.0, 0.0, 0.0, 0.0, 0.0, 0.0, 0.0, 0.0, 0.0, 0.0, 0.0, 0.0, 0.0, 0.0, 0.0, 0.0, 0.0, 0.0, 0.0, 0.0, 0.0, 0.0, 0.0, 0.0, 0.0, 0.0, 0.0, 0.0, 0.0, 0.0, 0.0, 0.0, 0.0, 0.0, 0.0, 0.0, 0.0, 0.0, 0.0, 0.0, 0.0, 0.0, 0.0, 0.0, 0.0, 0.0, 0.0, 0.0, 0.0, 0.0, 0.0, 0.0, 0.0, 0.0, 0.0, 0.0, 0.0, 0.0, 0.0, 0.0, 0.0, 0.0, 0.0, 0.0, 0.0, 0.0, 0.0, 0.0, 0.0, 0.0, 0.0, 0.0, 0.0, 0.0, 0.0, 0.0, 0.0, 0.0, 0.0, 0.0, 0.0, 0.0, 0.0, 0.0, 0.0, 0.0, 0.0, 0.0, 0.0, 0.0, 0.0, 0.0, 0.0, 0.0, 0.0, 0.0, 0.0, 0.0, 0.0, 0.0, 0.0, 0.0, 0.0, 0.0, 0.0, 0.0, 0.0, 0.0, 0.0, 0.0, 0.0, 0.0, 0.0, 0.0, 0.0, 0.0, 0.0, 0.0, 0.0, 0.0, 0.0, 0.0, 0.0, 0.0, 0.0, 0.0, 0.0, 0.0, 0.0, 0.0, 0.0, 0.0, 0.0, 0.0, 0.0, 0.0, 0.0, 0.0, 0.0, 0.0, 0.0, 0.0, 0.0, 0.0, 0.0, 0.0, 0.0, 0.0, 0.0, 0.0, 0.0, 0.0, 0.0, 0.0, 0.0, 0.0, 0.0, 0.0, 0.0, 0.0, 0.0, 0.0, 0.0, 0.0, 0.0, 0.0, 0.0, 0.0, 0.0, 0.0, 0.0, 0.0, 0.0, 0.0, 0.0, 0.0, 0.0, 0.0, 0.0, 0.0, 0.0, 0.0, 0.0, 0.0, 0.0, 0.0, 0.0, 0.0, 0.0, 0.0, 0.0, 0.0, 0.0, 0.0, 0.0, 0.0, 0.0, 0.0, 0.0, 0.0, 0.0, 0.0, 0.0, 0.0, 0.0, 0.0, 0.0, 0.0, 0.0, 0.0, 0.0, 0.0, 0.0, 0.0, 0.0, 0.0, 0.0, 0.0, 0.0, 0.0, 0.0, 0.0, 0.0, 0.0, 0.0, 0.0, 0.0, 0.0, 0.0, 0.0, 0.0, 0.0, 0.0, 0.0, 0.0, 0.0, 0.0, 0.0, 0.0, 0.0, 0.0, 0.0, 0.0, 0.0, 0.0, 0.0, 0.0, 0.0, 0.0, 0.0, 0.0, 0.0, 0.0, 0.0, 0.0, 0.0, 0.0, 0.0, 0.0, 0.0, 0.0, 0.0, 0.0, 0.0, 0.0, 0.0, 0.0, 0.0, 0.0, 0.0, 0.0, 0.0, 0.0, 0.0, 0.0, 0.0, 0.0, 0.0, 0.0, 0.0, 0.0, 0.0, 0.0, 0.0, 0.0, 0.0, 0.0, 0.0, 0.0, 0.0, 0.0, 0.0, 0.0, 0.0, 0.0, 0.0, 0.0, 0.0, 0.0, 0.0, 0.0, 0.0, 0.0, 0.0, 0.0, 0.0, 0.0, 0.0, 0.0, 0.0, 0.0, 0.0, 0.0, 0.0, 0.0, 0.0, 0.0, 0.0, 0.0, 0.0, 0.0, 0.0, 0.0, 0.0, 0.0, 0.0, 0.0, 0.0, 0.0, 0.0, 0.0, 0.0, 0.0, 0.0, 0.0, 0.0, 0.0, 0.0, 0.0, 0.0, 0.0, 0.0, 0.0, 0.0, 0.0, 0.0, 0.0, 0.0, 0.0, 0.0, 0.0, 0.0, 0.0, 0.0, 0.0, 0.0, 0.0, 0.0, 0.0, 0.0, 0.0, 0.0, 0.0, 0.0, 0.0, 0.0, 0.0, 0.0, 0.0, 0.0, 0.0, 0.0, 0.0, 0.0, 0.0, 0.0, 0.0, 0.0, 0.0, 0.0, 0.0, 0.0, 0.0, 0.0, 0.0, 0.0, 0.0, 0.0, 0.0, 0.0, 0.0, 0.0, 0.0, 0.0, 0.0, 0.0, 0.0, 0.0, 0.0, 0.0, 0.0, 0.0, 0.0, 0.0, 0.0, 0.0, 0.0, 0.0, 0.0, 0.0, 0.0, 0.0, 0.0, 0.0, 0.0, 0.0, 0.0, 0.0, 0.0, 0.0, 0.0, 0.0, 0.0, 0.0, 0.0, 0.0, 0.0, 0.0, 0.0, 0.0, 0.0, 0.0, 0.0, 0.0, 0.0, 0.0, 0.0, 0.0, 0.0, 0.0, 0.0, 0.0, 0.0, 0.0, 0.0, 0.0, 0.0, 0.0, 0.0, 0.0, 0.0, 0.0, 0.0, 0.0, 0.0, 0.0, 0.0, 0.0, 0.0, 0.0, 0.0, 0.0, 0.0, 0.0, 0.0, 0.0, 0.0, 0.0, 0.0, 0.0, 0.0, 0.0, 0.0, 0.0, 0.0, 0.0, 0.0, 0.0, 0.0, 0.0, 0.0, 0.0, 0.0, 0.0, 0.0, 0.0, 0.0, 0.0, 0.0, 0.0, 0.0, 0.0, 0.0, 0.0, 0.0, 0.0, 0.0, 0.0, 0.0, 0.0, 0.0, 0.0, 0.0, 0.0, 0.0, 0.0, 0.0, 0.0, 0.0, 0.0, 0.0, 0.0, 0.0, 0.0, 0.0, 0.0, 0.0, 0.0, 0.0, 0.0, 0.0, 0.0, 0.0, 0.0, 0.0, 0.0, 0.0, 0.0, 0.0, 0.0, 0.0, 0.0, 0.0, 0.0, 0.0, 0.0, 0.0, 0.0, 0.0, 0.0, 0.0, 0.0, 0.0, 0.0, 0.0, 0.0, 0.0, 0.0, 0.0, 0.0, 0.0, 0.0, 0.0, 0.0, 0.0, 0.0, 0.0, 0.0, 0.0, 0.0, 0.0, 0.0, 0.0, 0.0, 0.0, 0.0, 0.0, 0.0, 0.0, 0.0, 0.0, 0.0, 0.0, 0.0, 0.0, 0.0, 0.0, 0.0, 0.0, 0.0, 0.0, 0.0, 0.0, 0.0, 0.0, 0.0, 0.0, 0.0, 0.0, 0.0, 0.0, 0.0, 0.0, 0.0, 0.0, 0.0, 0.0, 0.0, 0.0, 0.0, 0.0, 0.0, 0.0, 0.0, 0.0, 0.0, 0.0, 0.0, 0.0, 0.0, 0.0, 0.0, 0.0, 0.0, 0.0, 0.0, 0.0, 0.0, 0.0, 0.0, 0.0, 0.0, 0.0, 0.0, 0.0, 0.0, 0.0, 0.0, 0.0, 0.0, 0.0, 0.0, 0.0, 0.0, 0.0, 0.0, 0.0, 0.0, 0.0, 0.0, 0.0, 0.0, 0.0, 0.0, 0.0, 0.0, 0.0, 0.0, 0.0, 0.0, 0.0, 0.0, 0.0, 0.0, 0.0, 0.0, 0.0, 0.0, 0.0, 0.0, 0.0, 0.0, 0.0, 0.0, 0.0, 0.0, 0.0, 0.0, 0.0, 0.0, 0.0, 0.0, 0.0, 0.0, 0.0, 0.0, 0.0, 0.0, 0.0, 0.0, 0.0, 0.0, 0.0, 0.0, 0.0, 0.0, 0.0, 0.0, 0.0, 0.0, 0.0, 0.0, 0.0, 0.0, 0.0, 0.0, 0.0, 0.0, 0.0, 0.0, 0.0, 0.0, 0.0, 0.0, 0.0, 0.0, 0.0, 0.0, 0.0, 0.0, 0.0, 0.0, 0.0, 0.0, 0.0, 0.0, 0.0, 0.0, 0.0, 0.0, 0.0, 0.0, 0.0, 0.0, 0.0, 0.0, 0.0, 0.0, 0.0, 0.0, 0.0, 0.0, 0.0, 0.0, 0.0, 0.0, 0.0, 0.0, 0.0, 0.0, 0.0, 0.0, 0.0, 0.0, 0.0, 0.0, 0.0, 0.0, 0.0, 0.0, 0.0, 0.0, 0.0, 0.0, 0.0, 0.0, 0.0, 0.0, 0.0, 0.0, 0.0, 0.0, 0.0, 0.0, 0.0, 0.0, 0.0, 0.0, 0.0, 0.0, 0.0, 0.0, 0.0, 0.0, 0.0, 0.0, 0.0, 0.0, 0.0, 0.0, 0.0, 0.0, 0.0, 0.0, 0.0, 0.0, 0.0, 0.0, 0.0, 0.0, 0.0, 0.0, 0.0, 0.0, 0.0, 0.0, 0.0, 0.0, 0.0, 0.0, 0.0, 0.0, 0.0, 0.0, 0.0, 0.0, 0.0, 0.0, 0.0, 0.0, 0.0, 0.0, 0.0, 0.0, 0.0, 0.0, 0.0, 0.0, 0.0, 0.0, 0.0, 0.0, 0.0, 0.0, 0.0, 0.0, 0.0, 0.0, 0.0, 0.0, 0.0, 0.0, 0.0, 0.0, 0.0, 0.0, 0.0, 0.0, 0.0, 0.0, 0.0, 0.0, 0.0, 0.0, 0.0, 0.0, 0.0, 0.0, 0.0, 0.0, 0.0, 0.0, 0.0, 0.0, 0.0, 0.0, 0.0, 0.0, 0.0, 0.0, 0.0, 0.0, 0.0, 0.0, 0.0, 0.0, 0.0, 0.0, 0.0, 0.0, 0.0, 0.0, 0.0, 0.0, 0.0, 0.0, 0.0, 0.0, 0.0, 0.0, 0.0, 0.0, 0.0, 0.0, 0.0, 0.0, 0.0, 0.0, 0.0, 0.0, 0.0, 0.0, 0.0, 0.0, 0.0, 0.0, 0.0, 0.0, 0.0, 0.0, 0.0, 0.0, 0.0, 0.0, 0.0, 0.0, 0.0, 0.0, 0.0, 0.0, 0.0, 0.0, 0.0, 0.0, 0.0, 0.0, 0.0, 0.0, 0.0, 0.0, 0.0, 0.0, 0.0, 0.0, 0.0, 0.0, 0.0, 0.0, 0.0, 0.0, 0.0, 0.0, 0.0, 0.0, 0.0, 0.0, 0.0, 0.0, 0.0, 0.0, 0.0, 0.0, 0.0, 0.0, 0.0, 0.0, 0.0, 0.0, 0.0, 0.0, 0.0, 0.0, 0.0, 0.0, 0.0, 0.0, 0.0, 0.0, 0.0, 0.0, 0.0, 0.0, 0.0, 0.0, 0.0, 0.0, 0.0, 0.0, 0.0, 0.0, 0.0, 0.0, 0.0, 0.0, 0.0, 0.0, 0.0, 0.0, 0.0, 0.0, 0.0, 0.0, 0.0, 0.0, 0.0, 0.0, 0.0, 0.0, 0.0, 0.0, 0.0, 0.0, 0.0, 0.0, 0.0, 0.0, 0.0, 0.0, 0.0, 0.0, 0.0, 0.0, 0.0, 0.0, 0.0, 0.0, 0.0, 0.0, 0.0, 0.0, 0.0, 0.0, 0.0, 0.0, 0.0, 0.0, 0.0, 0.0, 0.0, 0.0, 0.0, 0.0, 0.0, 0.0, 0.0, 0.0, 0.0, 0.0, 0.0, 0.0, 0.0, 0.0, 0.0, 0.0, 0.0, 0.0, 0.0, 0.0, 0.0, 0.0, 0.0, 0.0, 0.0, 0.0, 0.0, 0.0, 0.0, 0.0, 0.0, 0.0, 0.0, 0.0, 0.0, 0.0, 0.0, 0.0, 0.0, 0.0, 0.0, 0.0, 0.0, 0.0, 0.0, 0.0, 0.0, 0.0, 0.0, 0.0, 0.0, 0.0, 0.0, 0.0, 0.0, 0.0, 0.0, 0.0, 0.0, 0.0, 0.0, 0.0, 0.0, 0.0, 0.0, 0.0, 0.0, 0.0, 0.0, 0.0, 0.0, 0.0, 0.0, 0.0, 0.0, 0.0, 0.0, 0.0, 0.0, 0.0, 0.0, 0.0, 0.0, 0.0, 0.0, 0.0, 0.0, 0.0, 0.0, 0.0, 0.0, 0.0, 0.0, 0.0, 0.0, 0.0, 0.0, 0.0, 0.0, 0.0, 0.0, 0.0, 0.0, 0.0, 0.0, 0.0, 0.0])
me_circle.update()

# ---- objects
ob_circle = bpy.data.objects.new('Circle', me_circle)

# ---- transforms, parenting, visibility, modifiers, constraints
ob_circle.location = (0.0, 0.0, 0.0)
_m = ob_circle.modifiers.new('Auto Smooth', 'NODES')
_m.node_group = ng_auto_smooth
_gi = [s.identifier for s in ng_auto_smooth.interface.items_tree if s.item_type == 'SOCKET' and s.in_out == 'INPUT']
_m[_gi[1]] = 0.5236  # Angle

# ---- collection membership
col_collection.objects.link(ob_circle)

# ---- scene / render settings (as saved in the file)
scene.frame_start = 1; scene.frame_end = 250; scene.frame_set(1)
scene.render.engine = 'BLENDER_EEVEE_NEXT'
scene.cycles.sampling_pattern = 'TABULATED_SOBOL'
scene.cycles.use_light_tree = False
scene.view_settings.view_transform = 'Filmic'
bpy.context.view_layer.update()

# ---- added for rendering (the .blend has no active camera and no usable light): camera, sun
cam_auto = bpy.data.cameras.new('AutoCamera')
cam_auto.lens = 50.0
cam_auto.sensor_width = 36.0
cam_auto.clip_end = 1000.0
ob_auto_camera = bpy.data.objects.new('AutoCamera', cam_auto)
scene.collection.objects.link(ob_auto_camera)
ob_auto_camera.location = (8.98396, -10.7808, 11.6811)
ob_auto_camera.rotation_euler = (1.09748, -7.21219e-08, 0.694738)
scene.camera = ob_auto_camera
light_auto_sun = bpy.data.lights.new('AutoSun', 'SUN')
light_auto_sun.energy = 3.0
light_auto_sun.angle = 0.0523599
ob_auto_sun = bpy.data.objects.new('AutoSun', light_auto_sun)
scene.collection.objects.link(ob_auto_sun)
ob_auto_sun.rotation_euler = (0.872665, 0.174533, 0.523599)
bpy.context.view_layer.update()
